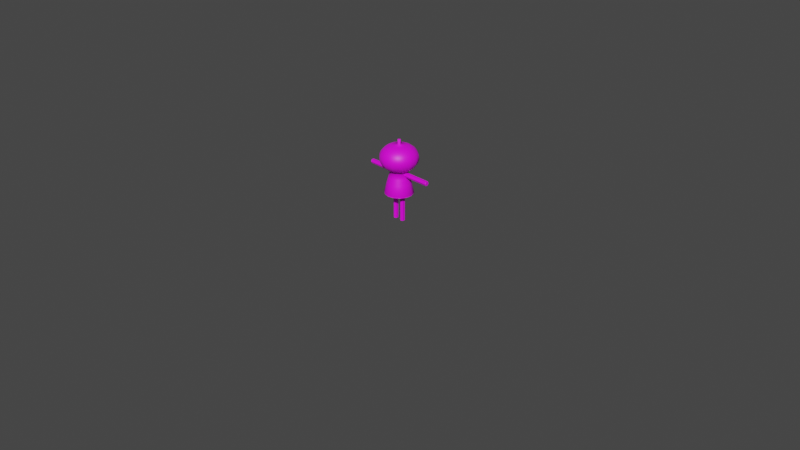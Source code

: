 # Source: pumpkin.blend  (saved by Blender 3.0.42; exported with 4.5.12 LTS)
import bpy
from mathutils import Matrix  # noqa: F401  (used for matrix-valued properties, if any)

bpy.ops.wm.read_factory_settings(use_empty=True)
scene = bpy.context.scene
scene.name = 'Scene'

# ---- collections
col_collection = bpy.data.collections.new('Collection'); scene.collection.children.link(col_collection)

# ---- images (referenced by path relative to the original .blend; pixels are not part of the script)
import os
ASSET_DIR = os.environ.get("B2B_ASSET_DIR", "")  # directory of the original .blend (textures are referenced by path, not embedded)
HERE = os.path.dirname(os.path.abspath(__file__))  # packed textures are extracted next to this script under _unpacked/

def load_image(name, relpath, width, height, colorspace="sRGB"):
    """Load a texture the original file referenced (path relative to the .blend, or extracted next to this script)."""
    p = next((c for c in (os.path.join(HERE, relpath), os.path.join(ASSET_DIR, relpath)) if relpath and os.path.exists(c)), "")
    if p:
        img = bpy.data.images.load(p, check_existing=True)
        img.name = name
    else:  # same state as the original file: an image datablock whose file is absent (Cycles renders it pink)
        img = bpy.data.images.new(name, width, height)
        img.source = "FILE"
        img.filepath = "//" + (relpath or name)
    img.colorspace_settings.name = colorspace
    return img
img_tex_cabocha = load_image('tex_cabocha', 'tex_cabocha.png', 1024, 1024, 'sRGB')

# ---- materials (node trees are filled in below, after node groups)
mat_mat_cabocha = bpy.data.materials.new('mat_cabocha')
mat_mat_cabocha.use_transparent_shadow = False

# ---- material node trees
mat_mat_cabocha.use_nodes = True; mat_mat_cabocha.node_tree.nodes.clear()
_N = mat_mat_cabocha.node_tree.nodes; _L = mat_mat_cabocha.node_tree.links
n0 = _N.new('ShaderNodeBsdfPrincipled'); n0.name = 'Principled BSDF'; n0.location = (10, 300)
n0.distribution = 'GGX'
n0.subsurface_method = 'RANDOM_WALK_SKIN'
n0.inputs[3].default_value = 1.45
n0.inputs[27].default_value = (0.0, 0.0, 0.0, 1.0)
n0.inputs[28].default_value = 1.0
n1 = _N.new('ShaderNodeOutputMaterial'); n1.name = 'Material Output'; n1.location = (300, 300)
n2 = _N.new('ShaderNodeTexImage'); n2.name = '画像テクスチャ'; n2.location = (-280, 275)
n2.image = img_tex_cabocha
_L.new(n0.outputs[0], n1.inputs[0])
_L.new(n2.outputs[0], n0.inputs[0])
n1.is_active_output = True

# ---- world
world_world = bpy.data.worlds.new('World'); scene.world = world_world
world_world.use_nodes = True; world_world.node_tree.nodes.clear()
_N = world_world.node_tree.nodes; _L = world_world.node_tree.links
n0 = _N.new('ShaderNodeOutputWorld'); n0.name = 'World Output'; n0.location = (300, 300)
n1 = _N.new('ShaderNodeBackground'); n1.name = 'Background'; n1.location = (10, 300)
n1.inputs[0].default_value = (0.05088, 0.05088, 0.05088, 1.0)
_L.new(n1.outputs[0], n0.inputs[0])
n0.is_active_output = True
world_world.color = (0.05088, 0.05088, 0.05088)
world_world.use_sun_shadow = False
world_world.sun_shadow_jitter_overblur = 0.0

# ---- cameras
cam_camera = bpy.data.cameras.new('Camera')
cam_camera.clip_end = 100.0
cam_camera.ortho_scale = 7.314

# ---- meshes
me_x = bpy.data.meshes.new('球')
me_x.from_pydata([(3.449e-09, 0.03133, 0.2755), (0.0, 0.1736, 0.2551), (0.0, 0.2494, 0.2214), (0.0, 0.3127, 0.176), (0.0, 0.39, 0.05838), (0.0, 0.4, -0.007735), (0.0, 0.39, -0.07403), (0.0, 0.3604, -0.1368), (1.315e-11, 0.3128, -0.1926), (9.204e-12, 0.1761, -0.2704), (-1.539e-11, 0.09029, -0.2913), (0.01359, 0.02823, 0.2755), (0.0753, 0.1564, 0.2551), (0.1082, 0.2247, 0.2214), (0.1357, 0.2818, 0.176), (0.1564, 0.3247, 0.1207), (0.1692, 0.3514, 0.05838), (0.1736, 0.3604, -0.007735), (0.1692, 0.3514, -0.07403), (0.1564, 0.3247, -0.1368), (0.1357, 0.2819, -0.1926), (0.1092, 0.2267, -0.2371), (0.07642, 0.1587, -0.2704), (0.03918, 0.08135, -0.2913), (0.0245, 0.01953, 0.2755), (0.1357, 0.1082, 0.2551), (0.195, 0.1555, 0.2214), (0.2445, 0.195, 0.176), (0.2818, 0.2247, 0.1207), (0.3049, 0.2431, 0.05838), (0.3127, 0.2494, -0.007735), (0.3049, 0.2431, -0.07403), (0.2818, 0.2247, -0.1368), (0.2446, 0.1951, -0.1926), (0.1967, 0.1569, -0.2371), (0.1377, 0.1098, -0.2704), (0.07059, 0.0563, -0.2913), (0.03054, 0.006972, 0.2755), (0.1692, 0.03862, 0.2551), (0.2431, 0.0555, 0.2214), (0.3049, 0.06959, 0.176), (0.3514, 0.08019, 0.1207), (0.3802, 0.08678, 0.05838), (0.39, 0.08901, -0.007735), (0.3802, 0.08678, -0.07403), (0.3514, 0.08019, -0.1368), (0.305, 0.06962, -0.1926), (0.2453, 0.05598, -0.2371), (0.1717, 0.03919, -0.2704), (0.08803, 0.02009, -0.2913), (0.03054, -0.006972, 0.2755), (0.1692, -0.03862, 0.2551), (0.2431, -0.0555, 0.2214), (0.3049, -0.06959, 0.176), (0.3514, -0.08019, 0.1207), (0.3802, -0.08678, 0.05838), (0.39, -0.08901, -0.007735), (0.3802, -0.08678, -0.07403), (0.3514, -0.08019, -0.1368), (0.305, -0.06962, -0.1926), (0.2453, -0.05598, -0.2371), (0.1717, -0.03919, -0.2704), (0.08803, -0.02009, -0.2913), (0.0245, -0.01953, 0.2755), (0.1357, -0.1082, 0.2551), (0.195, -0.1555, 0.2214), (0.2445, -0.195, 0.176), (0.2818, -0.2247, 0.1207), (0.3049, -0.2431, 0.05838), (0.3127, -0.2494, -0.007735), (0.3049, -0.2431, -0.07403), (0.2818, -0.2247, -0.1368), (0.2446, -0.1951, -0.1926), (0.1967, -0.1569, -0.2371), (0.1377, -0.1098, -0.2704), (0.07059, -0.0563, -0.2913), (0.01359, -0.02823, 0.2755), (0.0753, -0.1564, 0.2551), (0.1082, -0.2247, 0.2214), (0.1357, -0.2818, 0.176), (0.1564, -0.3247, 0.1207), (0.1692, -0.3514, 0.05838), (0.1736, -0.3604, -0.007735), (0.1692, -0.3514, -0.07403), (0.1564, -0.3247, -0.1368), (0.1357, -0.2819, -0.1926), (0.1092, -0.2267, -0.2371), (0.07642, -0.1587, -0.2704), (0.03918, -0.08135, -0.2913), (3.544e-09, -0.03133, 0.2755), (-2.208e-08, -0.1736, 0.2551), (-2.953e-08, -0.2494, 0.2214), (-1.463e-08, -0.3127, 0.176), (-4.443e-08, -0.3604, 0.1207), (-2.953e-08, -0.39, 0.05838), (-1.04e-07, -0.4, -0.007735), (-2.953e-08, -0.39, -0.07403), (-4.443e-08, -0.3604, -0.1368), (-1.462e-08, -0.3128, -0.1926), (-2.226e-08, -0.2516, -0.2371), (-3.752e-08, -0.1761, -0.2704), (0.2299, 0.1834, -0.7725), (-0.01359, -0.02823, 0.2755), (-0.0753, -0.1564, 0.2551), (-0.1082, -0.2247, 0.2214), (-0.1357, -0.2818, 0.176), (-0.1564, -0.3247, 0.1207), (-0.1692, -0.3514, 0.05838), (-0.1736, -0.3604, -0.007735), (-0.1692, -0.3514, -0.07403), (-0.1564, -0.3247, -0.1368), (-0.1357, -0.2819, -0.1926), (-0.1092, -0.2267, -0.2371), (-0.07642, -0.1587, -0.2704), (8.016e-10, 0.2941, -0.7725), (-0.0245, -0.01953, 0.2755), (-0.1357, -0.1082, 0.2551), (-0.195, -0.1555, 0.2214), (-0.2445, -0.195, 0.176), (-0.2818, -0.2247, 0.1207), (-0.3049, -0.2431, 0.05838), (-0.3127, -0.2494, -0.007735), (-0.3049, -0.2431, -0.07403), (-0.2818, -0.2247, -0.1368), (-0.2446, -0.1951, -0.1926), (-0.1967, -0.1569, -0.2371), (-0.1377, -0.1098, -0.2704), (-0.07059, -0.0563, -0.2913), (3.449e-09, 0.03133, 0.3755), (-0.03054, -0.006972, 0.2755), (-0.1692, -0.03862, 0.2551), (-0.2431, -0.0555, 0.2214), (-0.3049, -0.06959, 0.176), (-0.3514, -0.08019, 0.1207), (-0.3802, -0.08678, 0.05838), (-0.39, -0.08901, -0.007735), (-0.3802, -0.08678, -0.07403), (-0.3514, -0.08019, -0.1368), (-0.305, -0.06962, -0.1926), (-0.2453, -0.05598, -0.2371), (-0.1717, -0.03919, -0.2704), (-0.08803, -0.02009, -0.2913), (-0.03054, 0.006972, 0.2755), (-0.1692, 0.03862, 0.2551), (-0.2431, 0.0555, 0.2214), (-0.3049, 0.06959, 0.176), (-0.3514, 0.08019, 0.1207), (-0.3802, 0.08678, 0.05838), (-0.39, 0.08901, -0.007735), (-0.3802, 0.08678, -0.07403), (-0.3514, 0.08019, -0.1368), (-0.305, 0.06962, -0.1926), (-0.2453, 0.05598, -0.2371), (-0.1717, 0.03919, -0.2704), (-0.08803, 0.02009, -0.2913), (-0.0245, 0.01953, 0.2755), (-0.1357, 0.1082, 0.2551), (-0.195, 0.1555, 0.2214), (-0.2445, 0.195, 0.176), (-0.2818, 0.2247, 0.1207), (-0.3049, 0.2431, 0.05838), (-0.3127, 0.2494, -0.007735), (-0.3049, 0.2431, -0.07403), (-0.2818, 0.2247, -0.1368), (-0.2446, 0.1951, -0.1926), (-0.1967, 0.1569, -0.2371), (-0.1377, 0.1098, -0.2704), (-0.07059, 0.0563, -0.2913), (-0.01359, 0.02823, 0.2755), (-0.0753, 0.1564, 0.2551), (-0.1082, 0.2247, 0.2214), (-0.1357, 0.2818, 0.176), (-0.1564, 0.3247, 0.1207), (-0.1692, 0.3514, 0.05838), (-0.1736, 0.3604, -0.007735), (-0.1692, 0.3514, -0.07403), (-0.1564, 0.3247, -0.1368), (-0.1357, 0.2819, -0.1926), (-0.1092, 0.2267, -0.2371), (-0.07642, 0.1587, -0.2704), (-0.03918, 0.08135, -0.2913), (1.046e-07, 0.3604, 0.1207), (8.296e-08, 0.2516, -0.2371), (-1.539e-11, 0.09029, -0.2913), (0.03918, 0.08135, -0.2913), (0.07059, 0.0563, -0.2913), (0.08803, 0.02009, -0.2913), (0.08803, -0.02009, -0.2913), (0.07059, -0.0563, -0.2913), (0.2867, 0.06544, -0.7725), (0.2867, -0.06544, -0.7725), (0.1276, 0.265, -0.7725), (-0.07059, -0.0563, -0.2913), (-0.08803, -0.02009, -0.2913), (-0.08803, 0.02009, -0.2913), (-0.07059, 0.0563, -0.2913), (-0.03918, 0.08135, -0.2913), (0.2299, -0.1834, -0.7725), (0.1276, -0.265, -0.7725), (-6.187e-08, -0.2941, -0.7725), (-0.1276, -0.265, -0.7725), (-0.2299, -0.1834, -0.7725), (-0.2867, -0.06544, -0.7725), (-0.2867, 0.06544, -0.7725), (-0.2299, 0.1834, -0.7725), (-0.1276, 0.265, -0.7725), (0.2299, 0.1834, -0.7725), (8.016e-10, 0.2941, -0.7725), (0.2867, 0.06544, -0.7725), (0.2867, -0.06544, -0.7725), (0.1276, 0.265, -0.7725), (0.2299, -0.1834, -0.7725), (0.1276, -0.265, -0.7725), (-6.187e-08, -0.2941, -0.7725), (-0.1276, -0.265, -0.7725), (-0.2299, -0.1834, -0.7725), (-0.2867, -0.06544, -0.7725), (-0.2867, 0.06544, -0.7725), (-0.2299, 0.1834, -0.7725), (-0.1276, 0.265, -0.7725), (-3.193e-09, -2.661e-08, -0.7725), (0.2108, -0.04812, -0.4133), (0.2445, -0.05582, -0.54), (0.296, -0.06756, -0.7546), (-0.1691, 0.1348, -0.4133), (-0.1961, 0.1564, -0.54), (-0.2374, 0.1893, -0.7546), (-4.574e-08, -0.2162, -0.4133), (-5.296e-08, -0.2508, -0.54), (-6.389e-08, -0.3036, -0.7546), (-0.2108, 0.04812, -0.4133), (-0.2445, 0.05582, -0.54), (-0.296, 0.06756, -0.7546), (-0.1317, 0.2735, -0.7546), (-0.1088, 0.226, -0.54), (-0.09382, 0.1948, -0.4133), (8.087e-10, 0.3036, -0.7546), (4.901e-10, 0.2508, -0.54), (3.373e-10, 0.2162, -0.4133), (0.09382, 0.1948, -0.4133), (0.1088, 0.226, -0.54), (0.1317, 0.2735, -0.7546), (-0.2108, -0.04812, -0.4133), (-0.2445, -0.05582, -0.54), (-0.296, -0.06756, -0.7546), (0.2374, -0.1893, -0.7546), (0.1961, -0.1564, -0.54), (0.1691, -0.1348, -0.4133), (0.09382, -0.1948, -0.4133), (0.1088, -0.226, -0.54), (0.1317, -0.2735, -0.7546), (0.2374, 0.1893, -0.7546), (0.1961, 0.1564, -0.54), (0.1691, 0.1348, -0.4133), (-0.1317, -0.2735, -0.7546), (-0.1088, -0.226, -0.54), (-0.09382, -0.1948, -0.4133), (-0.1691, -0.1348, -0.4133), (-0.1961, -0.1564, -0.54), (-0.2374, -0.1893, -0.7546), (0.2108, 0.04812, -0.4133), (0.2445, 0.05582, -0.54), (0.296, 0.06756, -0.7546), (0.01359, 0.02823, 0.3755), (0.0245, 0.01953, 0.3755), (0.03054, 0.006972, 0.3755), (0.03054, -0.006972, 0.3755), (0.0245, -0.01953, 0.3755), (0.01359, -0.02823, 0.3755), (3.544e-09, -0.03133, 0.3755), (-0.01359, -0.02823, 0.3755), (-0.0245, -0.01953, 0.3755), (-0.03054, -0.006972, 0.3755), (-0.03054, 0.006972, 0.3755), (-0.0245, 0.01953, 0.3755), (-0.01359, 0.02823, 0.3755), (4.856e-09, -3.067e-08, 0.3755), (0.09496, 0.04231, -1.357), (0.09496, 0.05, -0.7065), (0.1316, 0.02115, -1.357), (0.1383, 0.025, -0.7065), (0.1316, -0.02115, -1.357), (0.1383, -0.025, -0.7065), (0.09496, -0.04231, -1.357), (0.09496, -0.05, -0.7065), (0.05832, -0.02115, -1.357), (0.05165, -0.025, -0.7065), (0.05832, 0.02115, -1.357), (0.05165, 0.025, -0.7065), (0.09496, 0.04916, -1.2), (0.09496, 0.05, -0.9849), (0.09496, 0.05, -0.9601), (0.1383, 0.025, -0.9601), (0.1383, 0.025, -0.9849), (0.1375, 0.02458, -1.35), (0.1383, -0.025, -0.9601), (0.1383, -0.025, -0.9849), (0.1375, -0.02458, -1.35), (0.09496, -0.05, -0.9601), (0.09496, -0.05, -0.9849), (0.09496, -0.04916, -1.35), (0.05165, -0.025, -0.9601), (0.05165, -0.025, -0.9849), (0.05238, -0.02458, -1.35), (0.05165, 0.025, -0.9601), (0.05165, 0.025, -0.9849), (0.05238, 0.02458, -1.35), (0.786, 0.04231, -0.3271), (0.136, 0.05, -0.3271), (0.786, 0.02115, -0.2905), (0.136, 0.025, -0.2838), (0.786, -0.02115, -0.2905), (0.136, -0.025, -0.2838), (0.786, -0.04231, -0.3271), (0.136, -0.05, -0.3271), (0.786, -0.02115, -0.3638), (0.136, -0.025, -0.3704), (0.786, 0.02115, -0.3638), (0.136, 0.025, -0.3704), (0.6299, 0.04916, -0.3271), (0.4143, 0.05, -0.3271), (0.3895, 0.05, -0.3271), (0.3895, 0.025, -0.2838), (0.4143, 0.025, -0.2838), (0.7799, 0.02458, -0.2845), (0.3895, -0.025, -0.2838), (0.4143, -0.025, -0.2838), (0.7799, -0.02458, -0.2845), (0.3895, -0.05, -0.3271), (0.4143, -0.05, -0.3271), (0.7799, -0.04916, -0.3271), (0.3895, -0.025, -0.3704), (0.4143, -0.025, -0.3704), (0.7799, -0.02458, -0.3697), (0.3895, 0.025, -0.3704), (0.4143, 0.025, -0.3704), (0.7799, 0.02458, -0.3697), (-0.09496, 0.04231, -1.357), (-0.09496, 0.05, -0.7065), (-0.1316, 0.02115, -1.357), (-0.1383, 0.025, -0.7065), (-0.1316, -0.02115, -1.357), (-0.1383, -0.025, -0.7065), (-0.09496, -0.04231, -1.357), (-0.09496, -0.05, -0.7065), (-0.05832, -0.02115, -1.357), (-0.05165, -0.025, -0.7065), (-0.05832, 0.02115, -1.357), (-0.05165, 0.025, -0.7065), (-0.09496, 0.04916, -1.2), (-0.09496, 0.05, -0.9849), (-0.09496, 0.05, -0.9601), (-0.1383, 0.025, -0.9601), (-0.1383, 0.025, -0.9849), (-0.1375, 0.02458, -1.35), (-0.1383, -0.025, -0.9601), (-0.1383, -0.025, -0.9849), (-0.1375, -0.02458, -1.35), (-0.09496, -0.05, -0.9601), (-0.09496, -0.05, -0.9849), (-0.09496, -0.04916, -1.35), (-0.05165, -0.025, -0.9601), (-0.05165, -0.025, -0.9849), (-0.05238, -0.02458, -1.35), (-0.05165, 0.025, -0.9601), (-0.05165, 0.025, -0.9849), (-0.05238, 0.02458, -1.35), (-0.786, 0.04231, -0.3271), (-0.136, 0.05, -0.3271), (-0.786, 0.02115, -0.2905), (-0.136, 0.025, -0.2838), (-0.786, -0.02115, -0.2905), (-0.136, -0.025, -0.2838), (-0.786, -0.04231, -0.3271), (-0.136, -0.05, -0.3271), (-0.786, -0.02115, -0.3638), (-0.136, -0.025, -0.3704), (-0.786, 0.02115, -0.3638), (-0.136, 0.025, -0.3704), (-0.6299, 0.04916, -0.3271), (-0.4143, 0.05, -0.3271), (-0.3895, 0.05, -0.3271), (-0.3895, 0.025, -0.2838), (-0.4143, 0.025, -0.2838), (-0.7799, 0.02458, -0.2845), (-0.3895, -0.025, -0.2838), (-0.4143, -0.025, -0.2838), (-0.7799, -0.02458, -0.2845), (-0.3895, -0.05, -0.3271), (-0.4143, -0.05, -0.3271), (-0.7799, -0.04916, -0.3271), (-0.3895, -0.025, -0.3704), (-0.4143, -0.025, -0.3704), (-0.7799, -0.02458, -0.3697), (-0.3895, 0.025, -0.3704), (-0.4143, 0.025, -0.3704), (-0.7799, 0.02458, -0.3697)], [(9, 10), (22, 23), (35, 36), (48, 49), (61, 62), (74, 75), (87, 88), (126, 127), (140, 141), (153, 154), (166, 167), (179, 180), (180, 196), (195, 167), (188, 75), (36, 185), (184, 23), (141, 193), (192, 127), (183, 10), (154, 194), (187, 62), (49, 186)], [(9, 182, 21, 22), (181, 3, 14, 15), (262, 223, 190, 189), (4, 181, 15, 16), (5, 4, 16, 17), (6, 5, 17, 18), (76, 63, 267, 268), (7, 6, 18, 19), (1, 0, 11, 12), (8, 7, 19, 20), (2, 1, 12, 13), (182, 8, 20, 21), (3, 2, 13, 14), (232, 226, 204, 203), (16, 15, 28, 29), (17, 16, 29, 30), (18, 17, 30, 31), (11, 0, 128, 263), (19, 18, 31, 32), (12, 11, 24, 25), (20, 19, 32, 33), (13, 12, 25, 26), (21, 20, 33, 34), (14, 13, 26, 27), (22, 21, 34, 35), (15, 14, 27, 28), (29, 28, 41, 42), (223, 245, 197, 190), (30, 29, 42, 43), (31, 30, 43, 44), (102, 89, 269, 270), (32, 31, 44, 45), (25, 24, 37, 38), (33, 32, 45, 46), (26, 25, 38, 39), (34, 33, 46, 47), (27, 26, 39, 40), (35, 34, 47, 48), (28, 27, 40, 41), (241, 251, 101, 191), (43, 42, 55, 56), (44, 43, 56, 57), (129, 115, 271, 272), (45, 44, 57, 58), (38, 37, 50, 51), (46, 45, 58, 59), (39, 38, 51, 52), (47, 46, 59, 60), (40, 39, 52, 53), (48, 47, 60, 61), (41, 40, 53, 54), (244, 232, 203, 202), (42, 41, 54, 55), (57, 56, 69, 70), (63, 50, 266, 267), (58, 57, 70, 71), (51, 50, 63, 64), (59, 58, 71, 72), (52, 51, 64, 65), (60, 59, 72, 73), (53, 52, 65, 66), (61, 60, 73, 74), (54, 53, 66, 67), (251, 262, 189, 101), (55, 54, 67, 68), (56, 55, 68, 69), (70, 69, 82, 83), (168, 155, 274, 275), (71, 70, 83, 84), (64, 63, 76, 77), (72, 71, 84, 85), (65, 64, 77, 78), (73, 72, 85, 86), (66, 65, 78, 79), (74, 73, 86, 87), (67, 66, 79, 80), (250, 229, 199, 198), (68, 67, 80, 81), (69, 68, 81, 82), (50, 37, 265, 266), (84, 83, 96, 97), (77, 76, 89, 90), (85, 84, 97, 98), (78, 77, 90, 91), (86, 85, 98, 99), (79, 78, 91, 92), (87, 86, 99, 100), (80, 79, 92, 93), (81, 80, 93, 94), (82, 81, 94, 95), (83, 82, 95, 96), (97, 96, 109, 110), (90, 89, 102, 103), (98, 97, 110, 111), (91, 90, 103, 104), (99, 98, 111, 112), (92, 91, 104, 105), (100, 99, 112, 113), (93, 92, 105, 106), (94, 93, 106, 107), (95, 94, 107, 108), (96, 95, 108, 109), (115, 102, 270, 271), (111, 110, 123, 124), (104, 103, 116, 117), (112, 111, 124, 125), (105, 104, 117, 118), (113, 112, 125, 126), (106, 105, 118, 119), (107, 106, 119, 120), (226, 233, 205, 204), (108, 107, 120, 121), (109, 108, 121, 122), (155, 142, 273, 274), (110, 109, 122, 123), (103, 102, 115, 116), (117, 116, 130, 131), (125, 124, 138, 139), (118, 117, 131, 132), (126, 125, 139, 140), (119, 118, 132, 133), (233, 236, 114, 205), (120, 119, 133, 134), (121, 120, 134, 135), (122, 121, 135, 136), (142, 129, 272, 273), (123, 122, 136, 137), (116, 115, 129, 130), (124, 123, 137, 138), (139, 138, 151, 152), (132, 131, 144, 145), (140, 139, 152, 153), (133, 132, 145, 146), (236, 241, 191, 114), (134, 133, 146, 147), (229, 254, 200, 199), (135, 134, 147, 148), (136, 135, 148, 149), (89, 76, 268, 269), (137, 136, 149, 150), (130, 129, 142, 143), (138, 137, 150, 151), (131, 130, 143, 144), (145, 144, 157, 158), (153, 152, 165, 166), (146, 145, 158, 159), (259, 244, 202, 201), (147, 146, 159, 160), (148, 147, 160, 161), (149, 148, 161, 162), (37, 24, 264, 265), (150, 149, 162, 163), (143, 142, 155, 156), (151, 150, 163, 164), (144, 143, 156, 157), (152, 151, 164, 165), (166, 165, 178, 179), (159, 158, 171, 172), (245, 250, 198, 197), (160, 159, 172, 173), (161, 160, 173, 174), (162, 161, 174, 175), (0, 168, 275, 128), (163, 162, 175, 176), (156, 155, 168, 169), (164, 163, 176, 177), (157, 156, 169, 170), (165, 164, 177, 178), (158, 157, 170, 171), (254, 259, 201, 200), (173, 172, 181, 4), (174, 173, 4, 5), (175, 174, 5, 6), (24, 11, 263, 264), (176, 175, 6, 7), (169, 168, 0, 1), (177, 176, 7, 8), (170, 169, 1, 2), (178, 177, 8, 182), (171, 170, 2, 3), (179, 178, 182, 9), (172, 171, 3, 181), (101, 189, 208, 206), (198, 199, 213, 212), (200, 201, 215, 214), (205, 114, 207, 219), (199, 200, 214, 213), (191, 101, 206, 210), (204, 205, 219, 218), (197, 198, 212, 211), (201, 202, 216, 215), (190, 197, 211, 209), (202, 203, 217, 216), (203, 204, 218, 217), (189, 190, 209, 208), (114, 191, 210, 207), (206, 208, 220), (215, 216, 220), (210, 206, 220), (214, 215, 220), (219, 207, 220), (213, 214, 220), (218, 219, 220), (212, 213, 220), (217, 218, 220), (211, 212, 220), (207, 210, 220), (209, 211, 220), (208, 209, 220), (216, 217, 220), (113, 126, 257, 256), (256, 257, 258, 255), (255, 258, 259, 254), (74, 87, 248, 247), (247, 248, 249, 246), (246, 249, 250, 245), (126, 140, 242, 257), (257, 242, 243, 258), (258, 243, 244, 259), (100, 113, 256, 227), (227, 256, 255, 228), (228, 255, 254, 229), (9, 22, 239, 238), (238, 239, 240, 237), (237, 240, 241, 236), (179, 9, 238, 235), (235, 238, 237, 234), (234, 237, 236, 233), (166, 179, 235, 224), (224, 235, 234, 225), (225, 234, 233, 226), (87, 100, 227, 248), (248, 227, 228, 249), (249, 228, 229, 250), (35, 48, 260, 253), (253, 260, 261, 252), (252, 261, 262, 251), (140, 153, 230, 242), (242, 230, 231, 243), (243, 231, 232, 244), (22, 35, 253, 239), (239, 253, 252, 240), (240, 252, 251, 241), (61, 74, 247, 221), (221, 247, 246, 222), (222, 246, 245, 223), (153, 166, 224, 230), (230, 224, 225, 231), (231, 225, 226, 232), (48, 61, 221, 260), (260, 221, 222, 261), (261, 222, 223, 262), (267, 266, 276), (263, 128, 276), (274, 273, 276), (266, 265, 276), (271, 270, 276), (275, 274, 276), (128, 275, 276), (270, 269, 276), (265, 264, 276), (273, 272, 276), (269, 268, 276), (264, 263, 276), (268, 267, 276), (272, 271, 276), (291, 278, 280, 292), (292, 280, 282, 295), (295, 282, 284, 298), (298, 284, 286, 301), (280, 278, 288, 286, 284, 282), (301, 286, 288, 304), (304, 288, 278, 291), (277, 279, 281, 283, 285, 287), (287, 306, 289, 277), (306, 305, 290, 289), (305, 304, 291, 290), (285, 303, 306, 287), (303, 302, 305, 306), (302, 301, 304, 305), (283, 300, 303, 285), (300, 299, 302, 303), (299, 298, 301, 302), (281, 297, 300, 283), (297, 296, 299, 300), (296, 295, 298, 299), (279, 294, 297, 281), (294, 293, 296, 297), (293, 292, 295, 296), (277, 289, 294, 279), (289, 290, 293, 294), (290, 291, 292, 293), (321, 308, 310, 322), (322, 310, 312, 325), (325, 312, 314, 328), (328, 314, 316, 331), (310, 308, 318, 316, 314, 312), (331, 316, 318, 334), (334, 318, 308, 321), (307, 309, 311, 313, 315, 317), (317, 336, 319, 307), (336, 335, 320, 319), (335, 334, 321, 320), (315, 333, 336, 317), (333, 332, 335, 336), (332, 331, 334, 335), (313, 330, 333, 315), (330, 329, 332, 333), (329, 328, 331, 332), (311, 327, 330, 313), (327, 326, 329, 330), (326, 325, 328, 329), (309, 324, 327, 311), (324, 323, 326, 327), (323, 322, 325, 326), (307, 319, 324, 309), (319, 320, 323, 324), (320, 321, 322, 323), (351, 352, 340, 338), (352, 355, 342, 340), (355, 358, 344, 342), (358, 361, 346, 344), (340, 342, 344, 346, 348, 338), (361, 364, 348, 346), (364, 351, 338, 348), (337, 347, 345, 343, 341, 339), (347, 337, 349, 366), (366, 349, 350, 365), (365, 350, 351, 364), (345, 347, 366, 363), (363, 366, 365, 362), (362, 365, 364, 361), (343, 345, 363, 360), (360, 363, 362, 359), (359, 362, 361, 358), (341, 343, 360, 357), (357, 360, 359, 356), (356, 359, 358, 355), (339, 341, 357, 354), (354, 357, 356, 353), (353, 356, 355, 352), (337, 339, 354, 349), (349, 354, 353, 350), (350, 353, 352, 351), (381, 382, 370, 368), (382, 385, 372, 370), (385, 388, 374, 372), (388, 391, 376, 374), (370, 372, 374, 376, 378, 368), (391, 394, 378, 376), (394, 381, 368, 378), (367, 377, 375, 373, 371, 369), (377, 367, 379, 396), (396, 379, 380, 395), (395, 380, 381, 394), (375, 377, 396, 393), (393, 396, 395, 392), (392, 395, 394, 391), (373, 375, 393, 390), (390, 393, 392, 389), (389, 392, 391, 388), (371, 373, 390, 387), (387, 390, 389, 386), (386, 389, 388, 385), (369, 371, 387, 384), (384, 387, 386, 383), (383, 386, 385, 382), (367, 369, 384, 379), (379, 384, 383, 380), (380, 383, 382, 381)])
me_x.polygons.foreach_set('use_smooth', [1, 1, 1, 1, 1, 1, 1, 1, 1, 1, 1, 1, 1, 1, 1, 1, 1, 1, 1, 1, 1, 1, 1, 1, 1, 1, 1, 1, 1, 1, 1, 1, 1, 1, 1, 1, 1, 1, 1, 1, 1, 1, 1, 1, 1, 1, 1, 1, 1, 1, 1, 1, 1, 1, 1, 1, 1, 1, 1, 1, 1, 1, 1, 1, 1, 1, 1, 1, 1, 1, 1, 1, 1, 1, 1, 1, 1, 1, 1, 1, 1, 1, 1, 1, 1, 1, 1, 1, 1, 1, 1, 1, 1, 1, 1, 1, 1, 1, 1, 1, 1, 1, 1, 1, 1, 1, 1, 1, 1, 1, 1, 1, 1, 1, 1, 1, 1, 1, 1, 1, 1, 1, 1, 1, 1, 1, 1, 1, 1, 1, 1, 1, 1, 1, 1, 1, 1, 1, 1, 1, 1, 1, 1, 1, 1, 1, 1, 1, 1, 1, 1, 1, 1, 1, 1, 1, 1, 1, 1, 1, 1, 1, 1, 1, 1, 1, 1, 1, 1, 1, 1, 1, 1, 1, 1, 1, 1, 1, 1, 1, 1, 1, 1, 1, 1, 1, 1, 1, 1, 1, 1, 1, 1, 1, 1, 1, 1, 1, 1, 1, 1, 1, 1, 1, 1, 1, 1, 1, 1, 1, 1, 1, 1, 1, 1, 1, 1, 1, 1, 1, 1, 1, 1, 1, 1, 1, 1, 1, 1, 1, 1, 1, 1, 1, 1, 1, 1, 1, 1, 1, 1, 1, 1, 1, 1, 1, 1, 1, 1, 1, 1, 1, 1, 1, 1, 1, 1, 1, 1, 1, 1, 1, 1, 1, 1, 1, 0, 0, 0, 0, 0, 0, 0, 0, 0, 0, 0, 0, 0, 0, 0, 0, 0, 0, 0, 0, 0, 0, 0, 0, 0, 0, 0, 0, 0, 0, 0, 0, 0, 0, 0, 0, 0, 0, 0, 0, 0, 0, 0, 0, 0, 0, 0, 0, 0, 0, 0, 0, 0, 0, 0, 0, 0, 0, 0, 0, 0, 0, 0, 0, 0, 0, 0, 0, 0, 0, 0, 0, 0, 0, 0, 0, 0, 0, 0, 0, 0, 0, 0, 0, 0, 0, 0, 0, 0, 0, 0, 0, 0, 0, 0, 0, 0, 0, 0, 0, 0, 0, 0, 0])
_uv = me_x.uv_layers.new(name='UVマップ')
_uv.uv.foreach_set('vector', [0.6778, 0.7093, 0.6778, 0.7347, 0.6314, 0.7347, 0.6314, 0.7093, 0.6778, 0.8647, 0.6778, 0.8872, 0.6314, 0.8872, 0.6314, 0.8647, 0.5476, 0.4469, 0.5014, 0.4469, 0.5014, 0.4383, 0.5476, 0.4383, 0.6778, 0.8434, 0.6778, 0.8647, 0.6314, 0.8647, 0.6314, 0.8434, 0.6778, 0.8228, 0.6778, 0.8434, 0.6314, 0.8434, 0.6314, 0.8228, 0.6778, 0.8021, 0.6778, 0.8228, 0.6314, 0.8228, 0.6314, 0.8021, 0.7874, 0.8937, 0.7874, 0.8879, 0.829, 0.8879, 0.829, 0.8937, 0.6778, 0.7807, 0.6778, 0.8021, 0.6314, 0.8021, 0.6314, 0.7807, 0.6778, 0.9369, 0.6778, 0.9812, 0.6314, 0.9812, 0.6314, 0.9369, 0.6778, 0.7581, 0.6778, 0.7807, 0.6314, 0.7807, 0.6314, 0.7581, 0.6778, 0.9113, 0.6778, 0.9369, 0.6314, 0.9369, 0.6314, 0.9113, 0.6778, 0.7347, 0.6778, 0.7581, 0.6314, 0.7581, 0.6314, 0.7347, 0.6778, 0.8872, 0.6778, 0.9113, 0.6314, 0.9113, 0.6314, 0.8872, 0.1777, 0.4469, 0.1315, 0.4469, 0.1315, 0.4383, 0.1777, 0.4383, 0.6314, 0.8434, 0.6314, 0.8647, 0.5849, 0.8647, 0.5849, 0.8434, 0.6314, 0.8228, 0.6314, 0.8434, 0.5849, 0.8434, 0.5849, 0.8228, 0.6314, 0.8021, 0.6314, 0.8228, 0.5849, 0.8228, 0.5849, 0.8021, 0.7874, 0.8647, 0.7874, 0.8589, 0.829, 0.8589, 0.829, 0.8647, 0.6314, 0.7807, 0.6314, 0.8021, 0.5849, 0.8021, 0.5849, 0.7807, 0.6314, 0.9369, 0.6314, 0.9812, 0.5849, 0.9812, 0.5849, 0.9369, 0.6314, 0.7581, 0.6314, 0.7807, 0.5849, 0.7807, 0.5849, 0.7581, 0.6314, 0.9113, 0.6314, 0.9369, 0.5849, 0.9369, 0.5849, 0.9113, 0.6314, 0.7347, 0.6314, 0.7581, 0.5849, 0.7581, 0.5849, 0.7347, 0.6314, 0.8872, 0.6314, 0.9113, 0.5849, 0.9113, 0.5849, 0.8872, 0.6314, 0.7093, 0.6314, 0.7347, 0.5849, 0.7347, 0.5849, 0.7093, 0.6314, 0.8647, 0.6314, 0.8872, 0.5849, 0.8872, 0.5849, 0.8647, 0.5849, 0.8434, 0.5849, 0.8647, 0.5385, 0.8647, 0.5385, 0.8434, 0.5014, 0.4469, 0.4551, 0.4469, 0.4551, 0.4383, 0.5014, 0.4383, 0.5849, 0.8228, 0.5849, 0.8434, 0.5385, 0.8434, 0.5385, 0.8228, 0.5849, 0.8021, 0.5849, 0.8228, 0.5385, 0.8228, 0.5385, 0.8021, 0.7874, 0.9053, 0.7874, 0.8995, 0.829, 0.8995, 0.829, 0.9053, 0.5849, 0.7807, 0.5849, 0.8021, 0.5385, 0.8021, 0.5385, 0.7807, 0.5849, 0.9369, 0.5849, 0.9812, 0.5385, 0.9812, 0.5385, 0.9369, 0.5849, 0.7581, 0.5849, 0.7807, 0.5385, 0.7807, 0.5385, 0.7581, 0.5849, 0.9113, 0.5849, 0.9369, 0.5385, 0.9369, 0.5385, 0.9113, 0.5849, 0.7347, 0.5849, 0.7581, 0.5385, 0.7581, 0.5385, 0.7347, 0.5849, 0.8872, 0.5849, 0.9113, 0.5385, 0.9113, 0.5385, 0.8872, 0.5849, 0.7093, 0.5849, 0.7347, 0.5385, 0.7347, 0.5385, 0.7093, 0.5849, 0.8647, 0.5849, 0.8872, 0.5385, 0.8872, 0.5385, 0.8647, 0.6401, 0.4469, 0.5939, 0.4469, 0.5939, 0.4383, 0.6401, 0.4383, 0.5385, 0.8228, 0.5385, 0.8434, 0.4921, 0.8434, 0.4921, 0.8228, 0.5385, 0.8021, 0.5385, 0.8228, 0.4921, 0.8228, 0.4921, 0.8021, 0.7874, 0.917, 0.7874, 0.9111, 0.829, 0.9111, 0.829, 0.917, 0.5385, 0.7807, 0.5385, 0.8021, 0.4921, 0.8021, 0.4921, 0.7807, 0.5385, 0.9369, 0.5385, 0.9812, 0.4921, 0.9812, 0.4921, 0.9369, 0.5385, 0.7581, 0.5385, 0.7807, 0.4921, 0.7807, 0.4921, 0.7581, 0.5385, 0.9113, 0.5385, 0.9369, 0.4921, 0.9369, 0.4921, 0.9113, 0.5385, 0.7347, 0.5385, 0.7581, 0.4921, 0.7581, 0.4921, 0.7347, 0.5385, 0.8872, 0.5385, 0.9113, 0.4921, 0.9113, 0.4921, 0.8872, 0.5385, 0.7093, 0.5385, 0.7347, 0.4921, 0.7347, 0.4921, 0.7093, 0.5385, 0.8647, 0.5385, 0.8872, 0.4921, 0.8872, 0.4921, 0.8647, 0.224, 0.4469, 0.1777, 0.4469, 0.1777, 0.4383, 0.224, 0.4383, 0.5385, 0.8434, 0.5385, 0.8647, 0.4921, 0.8647, 0.4921, 0.8434, 0.4921, 0.8021, 0.4921, 0.8228, 0.4457, 0.8228, 0.4457, 0.8021, 0.7874, 0.8879, 0.7874, 0.8821, 0.829, 0.8821, 0.829, 0.8879, 0.4921, 0.7807, 0.4921, 0.8021, 0.4457, 0.8021, 0.4457, 0.7807, 0.4921, 0.9369, 0.4921, 0.9812, 0.4457, 0.9812, 0.4457, 0.9369, 0.4921, 0.7581, 0.4921, 0.7807, 0.4457, 0.7807, 0.4457, 0.7581, 0.4921, 0.9113, 0.4921, 0.9369, 0.4457, 0.9369, 0.4457, 0.9113, 0.4921, 0.7347, 0.4921, 0.7581, 0.4457, 0.7581, 0.4457, 0.7347, 0.4921, 0.8872, 0.4921, 0.9113, 0.4457, 0.9113, 0.4457, 0.8872, 0.4921, 0.7093, 0.4921, 0.7347, 0.4457, 0.7347, 0.4457, 0.7093, 0.4921, 0.8647, 0.4921, 0.8872, 0.4457, 0.8872, 0.4457, 0.8647, 0.5939, 0.4469, 0.5476, 0.4469, 0.5476, 0.4383, 0.5939, 0.4383, 0.4921, 0.8434, 0.4921, 0.8647, 0.4457, 0.8647, 0.4457, 0.8434, 0.4921, 0.8228, 0.4921, 0.8434, 0.4457, 0.8434, 0.4457, 0.8228, 0.4457, 0.8021, 0.4457, 0.8228, 0.3992, 0.8228, 0.3992, 0.8021, 0.7874, 0.9344, 0.7874, 0.9286, 0.829, 0.9286, 0.829, 0.9344, 0.4457, 0.7807, 0.4457, 0.8021, 0.3992, 0.8021, 0.3992, 0.7807, 0.4457, 0.9369, 0.4457, 0.9812, 0.3992, 0.9812, 0.3992, 0.9369, 0.4457, 0.7581, 0.4457, 0.7807, 0.3992, 0.7807, 0.3992, 0.7581, 0.4457, 0.9113, 0.4457, 0.9369, 0.3992, 0.9369, 0.3992, 0.9113, 0.4457, 0.7347, 0.4457, 0.7581, 0.3992, 0.7581, 0.3992, 0.7347, 0.4457, 0.8872, 0.4457, 0.9113, 0.3992, 0.9113, 0.3992, 0.8872, 0.4457, 0.7093, 0.4457, 0.7347, 0.3992, 0.7347, 0.3992, 0.7093, 0.4457, 0.8647, 0.4457, 0.8872, 0.3992, 0.8872, 0.3992, 0.8647, 0.4089, 0.4469, 0.3627, 0.4469, 0.3627, 0.4383, 0.4089, 0.4383, 0.4457, 0.8434, 0.4457, 0.8647, 0.3992, 0.8647, 0.3992, 0.8434, 0.4457, 0.8228, 0.4457, 0.8434, 0.3992, 0.8434, 0.3992, 0.8228, 0.7874, 0.8821, 0.7874, 0.8763, 0.829, 0.8763, 0.829, 0.8821, 0.3992, 0.7807, 0.3992, 0.8021, 0.3528, 0.8021, 0.3528, 0.7807, 0.3992, 0.9369, 0.3992, 0.9812, 0.3528, 0.9812, 0.3528, 0.9369, 0.3992, 0.7581, 0.3992, 0.7807, 0.3528, 0.7807, 0.3528, 0.7581, 0.3992, 0.9113, 0.3992, 0.9369, 0.3528, 0.9369, 0.3528, 0.9113, 0.3992, 0.7347, 0.3992, 0.7581, 0.3528, 0.7581, 0.3528, 0.7347, 0.3992, 0.8872, 0.3992, 0.9113, 0.3528, 0.9113, 0.3528, 0.8872, 0.3992, 0.7093, 0.3992, 0.7347, 0.3528, 0.7347, 0.3528, 0.7093, 0.3992, 0.8647, 0.3992, 0.8872, 0.3528, 0.8872, 0.3528, 0.8647, 0.3992, 0.8434, 0.3992, 0.8647, 0.3528, 0.8647, 0.3528, 0.8434, 0.3992, 0.8228, 0.3992, 0.8434, 0.3528, 0.8434, 0.3528, 0.8228, 0.3992, 0.8021, 0.3992, 0.8228, 0.3528, 0.8228, 0.3528, 0.8021, 0.3528, 0.7807, 0.3528, 0.8021, 0.3064, 0.8021, 0.3064, 0.7807, 0.3528, 0.9369, 0.3528, 0.9812, 0.3064, 0.9812, 0.3064, 0.9369, 0.3528, 0.7581, 0.3528, 0.7807, 0.3064, 0.7807, 0.3064, 0.7581, 0.3528, 0.9113, 0.3528, 0.9369, 0.3064, 0.9369, 0.3064, 0.9113, 0.3528, 0.7347, 0.3528, 0.7581, 0.3064, 0.7581, 0.3064, 0.7347, 0.3528, 0.8872, 0.3528, 0.9113, 0.3064, 0.9113, 0.3064, 0.8872, 0.3528, 0.7093, 0.3528, 0.7347, 0.3064, 0.7347, 0.3064, 0.7093, 0.3528, 0.8647, 0.3528, 0.8872, 0.3064, 0.8872, 0.3064, 0.8647, 0.3528, 0.8434, 0.3528, 0.8647, 0.3064, 0.8647, 0.3064, 0.8434, 0.3528, 0.8228, 0.3528, 0.8434, 0.3064, 0.8434, 0.3064, 0.8228, 0.3528, 0.8021, 0.3528, 0.8228, 0.3064, 0.8228, 0.3064, 0.8021, 0.7874, 0.9111, 0.7874, 0.9053, 0.829, 0.9053, 0.829, 0.9111, 0.3064, 0.7581, 0.3064, 0.7807, 0.2599, 0.7807, 0.2599, 0.7581, 0.3064, 0.9113, 0.3064, 0.9369, 0.2599, 0.9369, 0.2599, 0.9113, 0.3064, 0.7347, 0.3064, 0.7581, 0.2599, 0.7581, 0.2599, 0.7347, 0.3064, 0.8872, 0.3064, 0.9113, 0.2599, 0.9113, 0.2599, 0.8872, 0.3064, 0.7093, 0.3064, 0.7347, 0.2599, 0.7347, 0.2599, 0.7093, 0.3064, 0.8647, 0.3064, 0.8872, 0.2599, 0.8872, 0.2599, 0.8647, 0.3064, 0.8434, 0.3064, 0.8647, 0.2599, 0.8647, 0.2599, 0.8434, 0.1315, 0.4469, 0.08524, 0.4469, 0.08524, 0.4383, 0.1315, 0.4383, 0.3064, 0.8228, 0.3064, 0.8434, 0.2599, 0.8434, 0.2599, 0.8228, 0.3064, 0.8021, 0.3064, 0.8228, 0.2599, 0.8228, 0.2599, 0.8021, 0.7874, 0.9286, 0.7874, 0.9228, 0.829, 0.9228, 0.829, 0.9286, 0.3064, 0.7807, 0.3064, 0.8021, 0.2599, 0.8021, 0.2599, 0.7807, 0.3064, 0.9369, 0.3064, 0.9812, 0.2599, 0.9812, 0.2599, 0.9369, 0.2599, 0.9113, 0.2599, 0.9369, 0.2135, 0.9369, 0.2135, 0.9113, 0.2599, 0.7347, 0.2599, 0.7581, 0.2135, 0.7581, 0.2135, 0.7347, 0.2599, 0.8872, 0.2599, 0.9113, 0.2135, 0.9113, 0.2135, 0.8872, 0.2599, 0.7093, 0.2599, 0.7347, 0.2135, 0.7347, 0.2135, 0.7093, 0.2599, 0.8647, 0.2599, 0.8872, 0.2135, 0.8872, 0.2135, 0.8647, 0.08524, 0.4469, 0.039, 0.4469, 0.039, 0.4383, 0.08524, 0.4383, 0.2599, 0.8434, 0.2599, 0.8647, 0.2135, 0.8647, 0.2135, 0.8434, 0.2599, 0.8228, 0.2599, 0.8434, 0.2135, 0.8434, 0.2135, 0.8228, 0.2599, 0.8021, 0.2599, 0.8228, 0.2135, 0.8228, 0.2135, 0.8021, 0.7874, 0.9228, 0.7874, 0.917, 0.829, 0.917, 0.829, 0.9228, 0.2599, 0.7807, 0.2599, 0.8021, 0.2135, 0.8021, 0.2135, 0.7807, 0.2599, 0.9369, 0.2599, 0.9812, 0.2135, 0.9812, 0.2135, 0.9369, 0.2599, 0.7581, 0.2599, 0.7807, 0.2135, 0.7807, 0.2135, 0.7581, 0.2135, 0.7347, 0.2135, 0.7581, 0.1671, 0.7581, 0.1671, 0.7347, 0.2135, 0.8872, 0.2135, 0.9113, 0.1671, 0.9113, 0.1671, 0.8872, 0.2135, 0.7093, 0.2135, 0.7347, 0.1671, 0.7347, 0.1671, 0.7093, 0.2135, 0.8647, 0.2135, 0.8872, 0.1671, 0.8872, 0.1671, 0.8647, 0.6863, 0.4469, 0.6401, 0.4469, 0.6401, 0.4383, 0.6863, 0.4383, 0.2135, 0.8434, 0.2135, 0.8647, 0.1671, 0.8647, 0.1671, 0.8434, 0.3627, 0.4469, 0.3164, 0.4469, 0.3164, 0.4383, 0.3627, 0.4383, 0.2135, 0.8228, 0.2135, 0.8434, 0.1671, 0.8434, 0.1671, 0.8228, 0.2135, 0.8021, 0.2135, 0.8228, 0.1671, 0.8228, 0.1671, 0.8021, 0.7874, 0.8995, 0.7874, 0.8937, 0.829, 0.8937, 0.829, 0.8995, 0.2135, 0.7807, 0.2135, 0.8021, 0.1671, 0.8021, 0.1671, 0.7807, 0.2135, 0.9369, 0.2135, 0.9812, 0.1671, 0.9812, 0.1671, 0.9369, 0.2135, 0.7581, 0.2135, 0.7807, 0.1671, 0.7807, 0.1671, 0.7581, 0.2135, 0.9113, 0.2135, 0.9369, 0.1671, 0.9369, 0.1671, 0.9113, 0.1671, 0.8872, 0.1671, 0.9113, 0.1207, 0.9113, 0.1207, 0.8872, 0.1671, 0.7093, 0.1671, 0.7347, 0.1207, 0.7347, 0.1207, 0.7093, 0.1671, 0.8647, 0.1671, 0.8872, 0.1207, 0.8872, 0.1207, 0.8647, 0.2702, 0.4469, 0.224, 0.4469, 0.224, 0.4383, 0.2702, 0.4383, 0.1671, 0.8434, 0.1671, 0.8647, 0.1207, 0.8647, 0.1207, 0.8434, 0.1671, 0.8228, 0.1671, 0.8434, 0.1207, 0.8434, 0.1207, 0.8228, 0.1671, 0.8021, 0.1671, 0.8228, 0.1207, 0.8228, 0.1207, 0.8021, 0.7874, 0.8763, 0.7874, 0.8705, 0.829, 0.8705, 0.829, 0.8763, 0.1671, 0.7807, 0.1671, 0.8021, 0.1207, 0.8021, 0.1207, 0.7807, 0.1671, 0.9369, 0.1671, 0.9812, 0.1207, 0.9812, 0.1207, 0.9369, 0.1671, 0.7581, 0.1671, 0.7807, 0.1207, 0.7807, 0.1207, 0.7581, 0.1671, 0.9113, 0.1671, 0.9369, 0.1207, 0.9369, 0.1207, 0.9113, 0.1671, 0.7347, 0.1671, 0.7581, 0.1207, 0.7581, 0.1207, 0.7347, 0.1207, 0.7093, 0.1207, 0.7347, 0.07424, 0.7347, 0.07424, 0.7093, 0.1207, 0.8647, 0.1207, 0.8872, 0.07424, 0.8872, 0.07424, 0.8647, 0.4551, 0.4469, 0.4089, 0.4469, 0.4089, 0.4383, 0.4551, 0.4383, 0.1207, 0.8434, 0.1207, 0.8647, 0.07424, 0.8647, 0.07424, 0.8434, 0.1207, 0.8228, 0.1207, 0.8434, 0.07424, 0.8434, 0.07424, 0.8228, 0.1207, 0.8021, 0.1207, 0.8228, 0.07424, 0.8228, 0.07424, 0.8021, 0.7874, 0.9402, 0.7874, 0.9344, 0.829, 0.9344, 0.829, 0.9402, 0.1207, 0.7807, 0.1207, 0.8021, 0.07424, 0.8021, 0.07424, 0.7807, 0.1207, 0.9369, 0.1207, 0.9812, 0.07424, 0.9812, 0.07424, 0.9369, 0.1207, 0.7581, 0.1207, 0.7807, 0.07424, 0.7807, 0.07424, 0.7581, 0.1207, 0.9113, 0.1207, 0.9369, 0.07424, 0.9369, 0.07424, 0.9113, 0.1207, 0.7347, 0.1207, 0.7581, 0.07424, 0.7581, 0.07424, 0.7347, 0.1207, 0.8872, 0.1207, 0.9113, 0.07424, 0.9113, 0.07424, 0.8872, 0.3164, 0.4469, 0.2702, 0.4469, 0.2702, 0.4383, 0.3164, 0.4383, 0.07424, 0.8434, 0.07424, 0.8647, 0.02781, 0.8647, 0.02781, 0.8434, 0.07424, 0.8228, 0.07424, 0.8434, 0.02781, 0.8434, 0.02781, 0.8228, 0.07424, 0.8021, 0.07424, 0.8228, 0.02781, 0.8228, 0.02781, 0.8021, 0.7874, 0.8705, 0.7874, 0.8647, 0.829, 0.8647, 0.829, 0.8705, 0.07424, 0.7807, 0.07424, 0.8021, 0.02781, 0.8021, 0.02781, 0.7807, 0.07424, 0.9369, 0.07424, 0.9812, 0.02781, 0.9812, 0.02781, 0.9369, 0.07424, 0.7581, 0.07424, 0.7807, 0.02781, 0.7807, 0.02781, 0.7581, 0.07424, 0.9113, 0.07424, 0.9369, 0.02781, 0.9369, 0.02781, 0.9113, 0.07424, 0.7347, 0.07424, 0.7581, 0.02781, 0.7581, 0.02781, 0.7347, 0.07424, 0.8872, 0.07424, 0.9113, 0.02781, 0.9113, 0.02781, 0.8872, 0.07424, 0.7093, 0.07424, 0.7347, 0.02781, 0.7347, 0.02781, 0.7093, 0.07424, 0.8647, 0.07424, 0.8872, 0.02781, 0.8872, 0.02781, 0.8647, 0.5939, 0.4383, 0.5476, 0.4383, 0.5476, 0.4383, 0.5939, 0.4383, 0.4089, 0.4383, 0.3627, 0.4383, 0.3627, 0.4383, 0.4089, 0.4383, 0.3164, 0.4383, 0.2702, 0.4383, 0.2702, 0.4383, 0.3164, 0.4383, 0.08524, 0.4383, 0.039, 0.4383, 0.039, 0.4383, 0.08524, 0.4383, 0.3627, 0.4383, 0.3164, 0.4383, 0.3164, 0.4383, 0.3627, 0.4383, 0.6401, 0.4383, 0.5939, 0.4383, 0.5939, 0.4383, 0.6401, 0.4383, 0.1315, 0.4383, 0.08524, 0.4383, 0.08524, 0.4383, 0.1315, 0.4383, 0.4551, 0.4383, 0.4089, 0.4383, 0.4089, 0.4383, 0.4551, 0.4383, 0.2702, 0.4383, 0.224, 0.4383, 0.224, 0.4383, 0.2702, 0.4383, 0.5014, 0.4383, 0.4551, 0.4383, 0.4551, 0.4383, 0.5014, 0.4383, 0.224, 0.4383, 0.1777, 0.4383, 0.1777, 0.4383, 0.224, 0.4383, 0.1777, 0.4383, 0.1315, 0.4383, 0.1315, 0.4383, 0.1777, 0.4383, 0.5476, 0.4383, 0.5014, 0.4383, 0.5014, 0.4383, 0.5476, 0.4383, 0.6863, 0.4383, 0.6401, 0.4383, 0.6401, 0.4383, 0.6863, 0.4383, 0.8694, 0.5343, 0.9226, 0.5464, 0.8694, 0.6567, 0.8694, 0.7792, 0.8163, 0.7671, 0.8694, 0.6567, 0.8163, 0.5464, 0.8694, 0.5343, 0.8694, 0.6567, 0.9226, 0.7671, 0.8694, 0.7792, 0.8694, 0.6567, 0.7501, 0.6295, 0.7737, 0.5804, 0.8694, 0.6567, 0.9652, 0.7331, 0.9226, 0.7671, 0.8694, 0.6567, 0.7501, 0.684, 0.7501, 0.6295, 0.8694, 0.6567, 0.9888, 0.684, 0.9652, 0.7331, 0.8694, 0.6567, 0.7737, 0.7331, 0.7501, 0.684, 0.8694, 0.6567, 0.9888, 0.6295, 0.9888, 0.684, 0.8694, 0.6567, 0.7737, 0.5804, 0.8163, 0.5464, 0.8694, 0.6567, 0.9652, 0.5804, 0.9888, 0.6295, 0.8694, 0.6567, 0.9226, 0.5464, 0.9652, 0.5804, 0.8694, 0.6567, 0.8163, 0.7671, 0.7737, 0.7331, 0.8694, 0.6567, 0.3164, 0.6611, 0.2702, 0.6611, 0.2702, 0.5976, 0.3164, 0.5976, 0.3164, 0.5976, 0.2702, 0.5976, 0.2702, 0.5414, 0.3164, 0.5414, 0.3164, 0.5414, 0.2702, 0.5414, 0.2702, 0.4469, 0.3164, 0.4469, 0.4551, 0.6611, 0.4089, 0.6611, 0.4089, 0.5976, 0.4551, 0.5976, 0.4551, 0.5976, 0.4089, 0.5976, 0.4089, 0.5414, 0.4551, 0.5414, 0.4551, 0.5414, 0.4089, 0.5414, 0.4089, 0.4469, 0.4551, 0.4469, 0.2702, 0.6611, 0.224, 0.6611, 0.224, 0.5976, 0.2702, 0.5976, 0.2702, 0.5976, 0.224, 0.5976, 0.224, 0.5414, 0.2702, 0.5414, 0.2702, 0.5414, 0.224, 0.5414, 0.224, 0.4469, 0.2702, 0.4469, 0.3627, 0.6611, 0.3164, 0.6611, 0.3164, 0.5976, 0.3627, 0.5976, 0.3627, 0.5976, 0.3164, 0.5976, 0.3164, 0.5414, 0.3627, 0.5414, 0.3627, 0.5414, 0.3164, 0.5414, 0.3164, 0.4469, 0.3627, 0.4469, 0.6863, 0.6611, 0.6401, 0.6611, 0.6401, 0.5976, 0.6863, 0.5976, 0.6863, 0.5976, 0.6401, 0.5976, 0.6401, 0.5414, 0.6863, 0.5414, 0.6863, 0.5414, 0.6401, 0.5414, 0.6401, 0.4469, 0.6863, 0.4469, 0.08524, 0.6611, 0.039, 0.6611, 0.039, 0.5976, 0.08524, 0.5976, 0.08524, 0.5976, 0.039, 0.5976, 0.039, 0.5414, 0.08524, 0.5414, 0.08524, 0.5414, 0.039, 0.5414, 0.039, 0.4469, 0.08524, 0.4469, 0.1315, 0.6611, 0.08524, 0.6611, 0.08524, 0.5976, 0.1315, 0.5976, 0.1315, 0.5976, 0.08524, 0.5976, 0.08524, 0.5414, 0.1315, 0.5414, 0.1315, 0.5414, 0.08524, 0.5414, 0.08524, 0.4469, 0.1315, 0.4469, 0.4089, 0.6611, 0.3627, 0.6611, 0.3627, 0.5976, 0.4089, 0.5976, 0.4089, 0.5976, 0.3627, 0.5976, 0.3627, 0.5414, 0.4089, 0.5414, 0.4089, 0.5414, 0.3627, 0.5414, 0.3627, 0.4469, 0.4089, 0.4469, 0.5939, 0.6611, 0.5476, 0.6611, 0.5476, 0.5976, 0.5939, 0.5976, 0.5939, 0.5976, 0.5476, 0.5976, 0.5476, 0.5414, 0.5939, 0.5414, 0.5939, 0.5414, 0.5476, 0.5414, 0.5476, 0.4469, 0.5939, 0.4469, 0.224, 0.6611, 0.1777, 0.6611, 0.1777, 0.5976, 0.224, 0.5976, 0.224, 0.5976, 0.1777, 0.5976, 0.1777, 0.5414, 0.224, 0.5414, 0.224, 0.5414, 0.1777, 0.5414, 0.1777, 0.4469, 0.224, 0.4469, 0.6401, 0.6611, 0.5939, 0.6611, 0.5939, 0.5976, 0.6401, 0.5976, 0.6401, 0.5976, 0.5939, 0.5976, 0.5939, 0.5414, 0.6401, 0.5414, 0.6401, 0.5414, 0.5939, 0.5414, 0.5939, 0.4469, 0.6401, 0.4469, 0.5014, 0.6611, 0.4551, 0.6611, 0.4551, 0.5976, 0.5014, 0.5976, 0.5014, 0.5976, 0.4551, 0.5976, 0.4551, 0.5414, 0.5014, 0.5414, 0.5014, 0.5414, 0.4551, 0.5414, 0.4551, 0.4469, 0.5014, 0.4469, 0.1777, 0.6611, 0.1315, 0.6611, 0.1315, 0.5976, 0.1777, 0.5976, 0.1777, 0.5976, 0.1315, 0.5976, 0.1315, 0.5414, 0.1777, 0.5414, 0.1777, 0.5414, 0.1315, 0.5414, 0.1315, 0.4469, 0.1777, 0.4469, 0.5476, 0.6611, 0.5014, 0.6611, 0.5014, 0.5976, 0.5476, 0.5976, 0.5476, 0.5976, 0.5014, 0.5976, 0.5014, 0.5414, 0.5476, 0.5414, 0.5476, 0.5414, 0.5014, 0.5414, 0.5014, 0.4469, 0.5476, 0.4469, 0.8952, 0.9441, 0.8952, 0.9499, 0.8825, 0.947, 0.8825, 0.9601, 0.8769, 0.9588, 0.8825, 0.947, 0.8698, 0.9499, 0.8698, 0.9441, 0.8825, 0.947, 0.8952, 0.9499, 0.8927, 0.9551, 0.8825, 0.947, 0.8769, 0.9353, 0.8825, 0.934, 0.8825, 0.947, 0.8723, 0.9551, 0.8698, 0.9499, 0.8825, 0.947, 0.8769, 0.9588, 0.8723, 0.9551, 0.8825, 0.947, 0.8825, 0.934, 0.8882, 0.9353, 0.8825, 0.947, 0.8927, 0.9551, 0.8882, 0.9588, 0.8825, 0.947, 0.8698, 0.9441, 0.8723, 0.9389, 0.8825, 0.947, 0.8882, 0.9353, 0.8927, 0.9389, 0.8825, 0.947, 0.8882, 0.9588, 0.8825, 0.9601, 0.8825, 0.947, 0.8927, 0.9389, 0.8952, 0.9441, 0.8825, 0.947, 0.8723, 0.9389, 0.8769, 0.9353, 0.8825, 0.947, 0.3041, 0.1798, 0.2293, 0.1542, 0.2392, 0.1455, 0.3072, 0.1566, 0.3072, 0.1566, 0.2392, 0.1455, 0.2415, 0.1374, 0.308, 0.1342, 0.308, 0.1342, 0.2415, 0.1374, 0.2385, 0.1297, 0.3058, 0.1117, 0.3058, 0.1117, 0.2385, 0.1297, 0.2245, 0.1266, 0.3004, 0.08835, 0.2392, 0.1455, 0.2293, 0.1542, 0.1888, 0.1476, 0.2245, 0.1266, 0.2385, 0.1297, 0.2415, 0.1374, 0.3004, 0.08835, 0.2245, 0.1266, 0.1888, 0.1476, 0.2917, 0.06251, 0.299, 0.2042, 0.1888, 0.1476, 0.2293, 0.1542, 0.3041, 0.1798, 0.07661, 0.1748, 0.07661, 0.1925, 0.06136, 0.2013, 0.0461, 0.1925, 0.0461, 0.1748, 0.06136, 0.166, 0.4947, 0.1932, 0.4906, 0.1956, 0.4182, 0.1778, 0.4915, 0.1719, 0.4906, 0.1956, 0.3124, 0.2066, 0.316, 0.1814, 0.4182, 0.1778, 0.3124, 0.2066, 0.299, 0.2042, 0.3041, 0.1798, 0.316, 0.1814, 0.4862, 0.0882, 0.4816, 0.08719, 0.4904, 0.06207, 0.4947, 0.06584, 0.4816, 0.08719, 0.3127, 0.08508, 0.3127, 0.052, 0.4904, 0.06207, 0.3127, 0.08508, 0.3004, 0.08835, 0.2917, 0.06251, 0.3127, 0.052, 0.4835, 0.1103, 0.4791, 0.1101, 0.4816, 0.08719, 0.4862, 0.0882, 0.4791, 0.1101, 0.3173, 0.1101, 0.3127, 0.08508, 0.4816, 0.08719, 0.3173, 0.1101, 0.3058, 0.1117, 0.3004, 0.08835, 0.3127, 0.08508, 0.4832, 0.1315, 0.479, 0.1318, 0.4791, 0.1101, 0.4835, 0.1103, 0.479, 0.1318, 0.3192, 0.1339, 0.3173, 0.1101, 0.4791, 0.1101, 0.3192, 0.1339, 0.308, 0.1342, 0.3058, 0.1117, 0.3173, 0.1101, 0.4848, 0.1517, 0.481, 0.1524, 0.479, 0.1318, 0.4832, 0.1315, 0.481, 0.1524, 0.3185, 0.1576, 0.3192, 0.1339, 0.479, 0.1318, 0.3185, 0.1576, 0.3072, 0.1566, 0.308, 0.1342, 0.3192, 0.1339, 0.4915, 0.1719, 0.4182, 0.1778, 0.481, 0.1524, 0.4848, 0.1517, 0.4182, 0.1778, 0.316, 0.1814, 0.3185, 0.1576, 0.481, 0.1524, 0.316, 0.1814, 0.3041, 0.1798, 0.3072, 0.1566, 0.3185, 0.1576, 0.3421, 0.3899, 0.1752, 0.3361, 0.2721, 0.3392, 0.3469, 0.3628, 0.3469, 0.3628, 0.2721, 0.3392, 0.281, 0.3296, 0.3502, 0.3407, 0.3502, 0.3407, 0.281, 0.3296, 0.282, 0.3212, 0.3511, 0.3194, 0.3511, 0.3194, 0.282, 0.3212, 0.279, 0.3132, 0.3497, 0.298, 0.2721, 0.3392, 0.1752, 0.3361, 0.2675, 0.3059, 0.279, 0.3132, 0.282, 0.3212, 0.281, 0.3296, 0.3497, 0.298, 0.279, 0.3132, 0.2675, 0.3059, 0.3461, 0.2758, 0.3461, 0.2758, 0.2675, 0.3059, 0.1752, 0.3361, 0.3407, 0.2518, 0.09234, 0.2013, 0.07708, 0.1925, 0.07708, 0.1748, 0.09234, 0.166, 0.1076, 0.1748, 0.1076, 0.1925, 0.5183, 0.2785, 0.5142, 0.2777, 0.4556, 0.2525, 0.5251, 0.2592, 0.5142, 0.2777, 0.3576, 0.2736, 0.3535, 0.2495, 0.4556, 0.2525, 0.3576, 0.2736, 0.3461, 0.2758, 0.3407, 0.2518, 0.3535, 0.2495, 0.516, 0.2985, 0.512, 0.2984, 0.5142, 0.2777, 0.5183, 0.2785, 0.512, 0.2984, 0.3606, 0.2969, 0.3576, 0.2736, 0.5142, 0.2777, 0.3606, 0.2969, 0.3497, 0.298, 0.3461, 0.2758, 0.3576, 0.2736, 0.5156, 0.3183, 0.5116, 0.3184, 0.512, 0.2984, 0.516, 0.2985, 0.5116, 0.3184, 0.3618, 0.3193, 0.3606, 0.2969, 0.512, 0.2984, 0.3618, 0.3193, 0.3511, 0.3194, 0.3497, 0.298, 0.3606, 0.2969, 0.5163, 0.3376, 0.5125, 0.338, 0.5116, 0.3184, 0.5156, 0.3183, 0.5125, 0.338, 0.3611, 0.3416, 0.3618, 0.3193, 0.5116, 0.3184, 0.3611, 0.3416, 0.3502, 0.3407, 0.3511, 0.3194, 0.3618, 0.3193, 0.5185, 0.3557, 0.5152, 0.3565, 0.5125, 0.338, 0.5163, 0.3376, 0.5152, 0.3565, 0.3588, 0.3649, 0.3611, 0.3416, 0.5125, 0.338, 0.3588, 0.3649, 0.3469, 0.3628, 0.3502, 0.3407, 0.3611, 0.3416, 0.5251, 0.3723, 0.461, 0.3825, 0.5152, 0.3565, 0.5185, 0.3557, 0.461, 0.3825, 0.3563, 0.3908, 0.3588, 0.3649, 0.5152, 0.3565, 0.3563, 0.3908, 0.3421, 0.3899, 0.3469, 0.3628, 0.3588, 0.3649, 0.748, 0.08141, 0.7512, 0.1046, 0.6832, 0.1157, 0.6732, 0.107, 0.7512, 0.1046, 0.7519, 0.127, 0.6854, 0.1238, 0.6832, 0.1157, 0.7519, 0.127, 0.7498, 0.1495, 0.6825, 0.1315, 0.6854, 0.1238, 0.7498, 0.1495, 0.7444, 0.1728, 0.6685, 0.1346, 0.6825, 0.1315, 0.6832, 0.1157, 0.6854, 0.1238, 0.6825, 0.1315, 0.6685, 0.1346, 0.6328, 0.1136, 0.6732, 0.107, 0.7444, 0.1728, 0.7356, 0.1987, 0.6328, 0.1136, 0.6685, 0.1346, 0.7429, 0.05698, 0.748, 0.08141, 0.6732, 0.107, 0.6328, 0.1136, 0.1076, 0.2282, 0.09234, 0.237, 0.07708, 0.2282, 0.07708, 0.2105, 0.09234, 0.2017, 0.1076, 0.2105, 0.9386, 0.06801, 0.9354, 0.08934, 0.8622, 0.0834, 0.9346, 0.06564, 0.9346, 0.06564, 0.8622, 0.0834, 0.76, 0.07982, 0.7613, 0.0459, 0.7613, 0.0459, 0.76, 0.07982, 0.748, 0.08141, 0.7429, 0.05698, 0.9302, 0.173, 0.9386, 0.1954, 0.9343, 0.1991, 0.9255, 0.174, 0.9255, 0.174, 0.9343, 0.1991, 0.7499, 0.2025, 0.7567, 0.1761, 0.7567, 0.1761, 0.7499, 0.2025, 0.7356, 0.1987, 0.7444, 0.1728, 0.9275, 0.1509, 0.9302, 0.173, 0.9255, 0.174, 0.9231, 0.1511, 0.9231, 0.1511, 0.9255, 0.174, 0.7567, 0.1761, 0.7613, 0.1511, 0.7613, 0.1511, 0.7567, 0.1761, 0.7444, 0.1728, 0.7498, 0.1495, 0.9272, 0.1297, 0.9275, 0.1509, 0.9231, 0.1511, 0.923, 0.1294, 0.923, 0.1294, 0.9231, 0.1511, 0.7613, 0.1511, 0.7631, 0.1273, 0.7631, 0.1273, 0.7613, 0.1511, 0.7498, 0.1495, 0.7519, 0.127, 0.9288, 0.1095, 0.9272, 0.1297, 0.923, 0.1294, 0.925, 0.1087, 0.925, 0.1087, 0.923, 0.1294, 0.7631, 0.1273, 0.7625, 0.1036, 0.7625, 0.1036, 0.7631, 0.1273, 0.7519, 0.127, 0.7512, 0.1046, 0.9354, 0.08934, 0.9288, 0.1095, 0.925, 0.1087, 0.8622, 0.0834, 0.8622, 0.0834, 0.925, 0.1087, 0.7625, 0.1036, 0.76, 0.07982, 0.76, 0.07982, 0.7625, 0.1036, 0.7512, 0.1046, 0.748, 0.08141, 0.7501, 0.2578, 0.7548, 0.2849, 0.6794, 0.3089, 0.5803, 0.3112, 0.7548, 0.2849, 0.7582, 0.3071, 0.6886, 0.319, 0.6794, 0.3089, 0.7582, 0.3071, 0.7591, 0.3282, 0.6917, 0.3266, 0.6886, 0.319, 0.7591, 0.3282, 0.7578, 0.3494, 0.6869, 0.3334, 0.6917, 0.3266, 0.6794, 0.3089, 0.6886, 0.319, 0.6917, 0.3266, 0.6869, 0.3334, 0.675, 0.3411, 0.5803, 0.3112, 0.7578, 0.3494, 0.7542, 0.3716, 0.675, 0.3411, 0.6869, 0.3334, 0.7542, 0.3716, 0.7488, 0.3955, 0.5803, 0.3112, 0.675, 0.3411, 0.07661, 0.2282, 0.06136, 0.237, 0.0461, 0.2282, 0.0461, 0.2105, 0.06136, 0.2017, 0.07661, 0.2105, 0.9257, 0.3689, 0.9325, 0.3881, 0.8632, 0.3947, 0.9217, 0.3697, 0.9217, 0.3697, 0.8632, 0.3947, 0.7616, 0.3978, 0.7657, 0.3737, 0.7657, 0.3737, 0.7616, 0.3978, 0.7488, 0.3955, 0.7542, 0.3716, 0.9234, 0.3489, 0.9257, 0.3689, 0.9217, 0.3697, 0.9194, 0.3491, 0.9194, 0.3491, 0.9217, 0.3697, 0.7657, 0.3737, 0.7687, 0.3505, 0.7687, 0.3505, 0.7657, 0.3737, 0.7542, 0.3716, 0.7578, 0.3494, 0.923, 0.3292, 0.9234, 0.3489, 0.9194, 0.3491, 0.9191, 0.3291, 0.9191, 0.3291, 0.9194, 0.3491, 0.7687, 0.3505, 0.7697, 0.3283, 0.7697, 0.3283, 0.7687, 0.3505, 0.7578, 0.3494, 0.7591, 0.3282, 0.9237, 0.31, 0.923, 0.3292, 0.9191, 0.3291, 0.92, 0.3096, 0.92, 0.3096, 0.9191, 0.3291, 0.7697, 0.3283, 0.7691, 0.3061, 0.7691, 0.3061, 0.7697, 0.3283, 0.7591, 0.3282, 0.7582, 0.3071, 0.9259, 0.292, 0.9237, 0.31, 0.92, 0.3096, 0.9227, 0.2911, 0.9227, 0.2911, 0.92, 0.3096, 0.7691, 0.3061, 0.7667, 0.2829, 0.7667, 0.2829, 0.7691, 0.3061, 0.7582, 0.3071, 0.7548, 0.2849, 0.9325, 0.2755, 0.9259, 0.292, 0.9227, 0.2911, 0.8687, 0.2653, 0.8687, 0.2653, 0.9227, 0.2911, 0.7667, 0.2829, 0.7643, 0.2569, 0.7643, 0.2569, 0.7667, 0.2829, 0.7548, 0.2849, 0.7501, 0.2578])
me_x.materials.append(mat_mat_cabocha)
me_x.use_remesh_fix_poles = True
me_x.use_remesh_preserve_attributes = False
me_x.update()
arm_x = bpy.data.armatures.new('アーマチュア')  # bones are not reproduced

# ---- objects
ob_camera = bpy.data.objects.new('Camera', cam_camera)
ob_body = bpy.data.objects.new('body', me_x)
ob_x = bpy.data.objects.new('アーマチュア', arm_x)

# ---- transforms, parenting, visibility, modifiers, constraints
ob_camera.location = (7.359, -6.926, 4.958)
ob_camera.rotation_euler = (1.109, 0.0, 0.8149)
ob_camera.lock_rotations_4d = False
ob_camera.empty_display_type = 'ARROWS'
ob_camera.color = (0.0, 0.0, 0.0, 0.0)
ob_camera.display_type = 'WIRE'
ob_camera.lineart.crease_threshold = 0.0
ob_body.parent = ob_x
ob_body.location = (0.0, 0.0, 1.36)
_vg = ob_body.vertex_groups.new(name='hips')
for _i, _w in zip([0, 1, 2, 3, 4, 5, 6, 7, 8, 9, 11, 12, 13, 14, 15, 16, 17, 18, 19, 20, 21, 22, 24, 25, 26, 27, 28, 29, 30, 31, 32, 33, 34, 35, 37, 38, 39, 40, 41, 42, 43, 44, 45, 46, 47, 48, 50, 51, 52, 53, 54, 55, 56, 57, 58, 59, 60, 61, 63, 64, 65, 66, 67, 68, 69, 70, 71, 72, 73, 74, 76, 77, 78, 79, 80, 81, 82, 83, 84, 85, 86, 87, 89, 90, 91, 92, 93, 94, 95, 96, 97, 98, 99, 100, 101, 102, 103, 104, 105, 106, 107, 108, 109, 110, 111, 112, 113, 114, 115, 116, 117, 118, 119, 120, 121, 122, 123, 124, 125, 126, 128, 129, 130, 131, 132, 133, 134, 135, 136, 137, 138, 139, 140, 142, 143, 144, 145, 146, 147, 148, 149, 150, 151, 152, 153, 155, 156, 157, 158, 159, 160, 161, 162, 163, 164, 165, 166, 168, 169, 170, 171, 172, 173, 174, 175, 176, 177, 178, 179, 181, 182, 189, 190, 191, 197, 198, 199, 200, 201, 202, 203, 204, 205, 206, 207, 208, 209, 210, 211, 212, 213, 214, 215, 216, 217, 218, 219, 220, 221, 222, 223, 224, 225, 226, 227, 228, 229, 230, 231, 232, 233, 234, 235, 236, 237, 238, 239, 240, 241, 242, 243, 244, 245, 246, 247, 248, 249, 250, 251, 252, 253, 254, 255, 256, 257, 258, 259, 260, 261, 262, 263, 264, 265, 266, 267, 268, 269, 270, 271, 272, 273, 274, 275], [0.0, 0.0, 0.0, 0.0, 0.0, 0.0, 0.0, 0.0, 0.0, 0.0, 0.0, 0.0, 0.0, 0.0, 0.0, 0.0, 0.0, 0.0, 0.0, 0.0, 0.0, 0.0, 0.0, 0.0, 0.0, 0.0, 0.0, 0.0, 0.0, 0.0, 0.0, 0.0, 0.0, 0.0, 0.0, 0.0, 0.0, 0.0, 0.0, 0.0, 0.0, 0.0, 0.0, 0.0, 0.0, 0.0, 0.0, 0.0, 0.0, 0.0, 0.0, 0.0, 0.0, 0.0, 0.0, 0.0, 0.0, 0.0, 0.0, 0.0, 0.0, 0.0, 0.0, 0.0, 0.0, 0.0, 0.0, 0.0, 0.0, 0.0, 0.0, 0.0, 0.0, 0.0, 0.0, 0.0, 0.0, 0.0, 0.0, 0.0, 0.0, 0.0, 0.0, 0.0, 0.0, 0.0, 0.0, 0.0, 0.0, 0.0, 0.0, 0.0, 0.0, 0.0, 0.5755, 0.0, 0.0, 0.0, 0.0, 0.0, 0.0, 0.0, 0.0, 0.0, 0.0, 0.0, 0.0, 0.7384, 0.0, 0.0, 0.0, 0.0, 0.0, 0.0, 0.0, 0.0, 0.0, 0.0, 0.0, 0.0, 0.0, 0.0, 0.0, 0.0, 0.0, 0.0, 0.0, 0.0, 0.0, 0.0, 0.0, 0.0, 0.0, 0.0, 0.0, 0.0, 0.0, 0.0, 0.0, 0.0, 0.0, 0.0, 0.0, 0.0, 0.0, 0.0, 0.0, 0.0, 0.0, 0.0, 0.0, 0.0, 0.0, 0.0, 0.0, 0.0, 0.0, 0.0, 0.0, 0.0, 0.0, 0.0, 0.0, 0.0, 0.0, 0.0, 0.0, 0.0, 0.0, 0.0, 0.0, 0.4875, 0.4875, 0.6586, 0.5755, 0.6586, 0.7384, 0.6586, 0.5755, 0.4875, 0.4875, 0.5755, 0.6586, 1.0, 1.0, 1.0, 1.0, 1.0, 1.0, 1.0, 1.0, 1.0, 1.0, 1.0, 1.0, 1.0, 1.0, 0.9694, 0.3731, 0.7701, 1.0, 0.3731, 0.7701, 1.0, 0.3731, 0.7701, 1.0, 0.3731, 0.7701, 1.0, 1.0, 0.7701, 0.3731, 1.0, 0.7701, 0.3731, 0.3731, 0.7701, 1.0, 0.3731, 0.7701, 1.0, 1.0, 0.7701, 0.3731, 0.3731, 0.7701, 1.0, 1.0, 0.7701, 0.3731, 1.0, 0.7701, 0.3731, 0.3731, 0.7701, 1.0, 0.3731, 0.7701, 1.0, 0.0, 0.0, 0.0, 0.0, 0.0, 0.0, 0.0, 0.0, 0.0, 0.0, 0.0, 0.0, 0.0]): _vg.add([_i], _w, 'REPLACE')
_vg = ob_body.vertex_groups.new(name='spine')
for _i, _w in zip([0, 1, 2, 3, 4, 5, 6, 7, 8, 9, 11, 12, 13, 14, 15, 16, 17, 18, 19, 20, 21, 22, 24, 25, 26, 27, 28, 29, 30, 31, 32, 33, 34, 35, 37, 38, 39, 40, 41, 42, 43, 44, 45, 46, 47, 48, 50, 51, 52, 53, 54, 55, 56, 57, 58, 59, 60, 61, 63, 64, 65, 66, 67, 68, 69, 70, 71, 72, 73, 74, 76, 77, 78, 79, 80, 81, 82, 83, 84, 85, 86, 87, 89, 90, 91, 92, 93, 94, 95, 96, 97, 98, 99, 100, 101, 102, 103, 104, 105, 106, 107, 108, 109, 110, 111, 112, 113, 114, 115, 116, 117, 118, 119, 120, 121, 122, 123, 124, 125, 126, 128, 129, 130, 131, 132, 133, 134, 135, 136, 137, 138, 139, 140, 142, 143, 144, 145, 146, 147, 148, 149, 150, 151, 152, 153, 155, 156, 157, 158, 159, 160, 161, 162, 163, 164, 165, 166, 168, 169, 170, 171, 172, 173, 174, 175, 176, 177, 178, 179, 181, 182, 189, 190, 191, 197, 198, 199, 200, 201, 202, 203, 204, 205, 206, 207, 208, 209, 210, 211, 212, 213, 214, 215, 217, 218, 219, 220, 221, 222, 223, 224, 225, 226, 227, 228, 229, 230, 231, 232, 233, 234, 235, 237, 238, 239, 240, 242, 243, 245, 246, 247, 248, 249, 250, 252, 253, 254, 255, 256, 257, 258, 259, 260, 261, 263, 264, 265, 266, 267, 268, 269, 270, 271, 272, 273, 274, 275], [0.0, 0.0, 0.0, 0.0, 0.0, 0.0, 0.0, 0.0, 0.0, 1.0, 0.0, 0.0, 0.0, 0.0, 0.0, 0.0, 0.0, 0.0, 0.0, 0.0, 0.0, 1.0, 0.0, 0.0, 0.0, 0.0, 0.0, 0.0, 0.0, 0.0, 0.0, 0.0, 0.0, 1.0, 0.0, 0.0, 0.0, 0.0, 0.0, 0.0, 0.0, 0.0, 0.0, 0.0, 0.0, 1.0, 0.0, 0.0, 0.0, 0.0, 0.0, 0.0, 0.0, 0.0, 0.0, 0.0, 0.0, 1.0, 0.0, 0.0, 0.0, 0.0, 0.0, 0.0, 0.0, 0.0, 0.0, 0.0, 0.0, 1.0, 0.0, 0.0, 0.0, 0.0, 0.0, 0.0, 0.0, 0.0, 0.0, 0.0, 0.0, 1.0, 0.0, 0.0, 0.0, 0.0, 0.0, 0.0, 0.0, 0.0, 0.0, 0.0, 0.0, 1.0, 0.09583, 0.0, 0.0, 0.0, 0.0, 0.0, 0.0, 0.0, 0.0, 0.0, 0.0, 0.0, 1.0, 0.08676, 0.0, 0.0, 0.0, 0.0, 0.0, 0.0, 0.0, 0.0, 0.0, 0.0, 0.0, 1.0, 0.0, 0.0, 0.0, 0.0, 0.0, 0.0, 0.0, 0.0, 0.0, 0.0, 0.0, 0.0, 1.0, 0.0, 0.0, 0.0, 0.0, 0.0, 0.0, 0.0, 0.0, 0.0, 0.0, 0.0, 1.0, 0.0, 0.0, 0.0, 0.0, 0.0, 0.0, 0.0, 0.0, 0.0, 0.0, 0.0, 1.0, 0.0, 0.0, 0.0, 0.0, 0.0, 0.0, 0.0, 0.0, 0.0, 0.0, 0.0, 1.0, 0.0, 0.0, 0.08902, 0.08901, 0.101, 0.0958, 0.101, 0.08676, 0.101, 0.09583, 0.08902, 0.08901, 0.0958, 0.101, 0.0, 0.0, 0.0, 0.0, 0.0, 0.0, 0.0, 0.0, 0.0, 0.0, 0.0, 0.0, 0.0, 0.01122, 0.6269, 0.1647, 0.0, 0.6269, 0.1647, 0.0, 0.6269, 0.1647, 0.0, 0.6269, 0.1647, 0.0, 0.0, 0.1647, 0.6269, 0.1647, 0.6269, 0.6269, 0.1647, 0.6269, 0.1647, 0.0, 0.1647, 0.6269, 0.6269, 0.1647, 0.0, 0.1647, 0.6269, 0.0, 0.1647, 0.6269, 0.6269, 0.1647, 0.0, 0.6269, 0.1647, 0.0, 0.0, 0.0, 0.0, 0.0, 0.0, 0.0, 0.0, 0.0, 0.0, 0.0, 0.0, 0.0]): _vg.add([_i], _w, 'REPLACE')
_vg = ob_body.vertex_groups.new(name='chest')
_vg = ob_body.vertex_groups.new(name='neck')
_vg.add([10, 183], 1.0, 'REPLACE')
_vg = ob_body.vertex_groups.new(name='head')
for _i, _w in zip([0, 1, 2, 3, 4, 5, 6, 7, 8, 9, 11, 12, 13, 14, 15, 16, 17, 18, 19, 20, 21, 22, 24, 25, 26, 27, 28, 29, 30, 31, 32, 33, 34, 35, 37, 38, 39, 40, 41, 42, 43, 44, 45, 46, 47, 48, 50, 51, 52, 53, 54, 55, 56, 57, 58, 59, 60, 61, 63, 64, 65, 66, 67, 68, 69, 70, 71, 72, 73, 76, 77, 78, 79, 80, 81, 82, 83, 84, 85, 86, 87, 89, 90, 91, 92, 93, 94, 95, 96, 97, 98, 99, 100, 101, 102, 103, 104, 105, 106, 107, 108, 109, 110, 111, 112, 113, 114, 115, 116, 117, 118, 119, 120, 121, 122, 123, 124, 125, 126, 128, 129, 130, 131, 132, 133, 134, 135, 136, 137, 138, 139, 140, 142, 143, 144, 145, 146, 147, 148, 149, 150, 151, 152, 153, 155, 156, 157, 158, 159, 160, 161, 162, 163, 164, 165, 166, 168, 169, 170, 171, 172, 173, 174, 175, 176, 177, 178, 179, 181, 182, 189, 190, 191, 197, 198, 199, 200, 201, 202, 203, 204, 205, 221, 222, 224, 225, 226, 227, 228, 229, 230, 231, 232, 233, 234, 235, 237, 238, 239, 240, 242, 243, 246, 247, 248, 249, 252, 253, 254, 255, 256, 257, 258, 259, 260, 261, 263, 264, 265, 266, 267, 268, 269, 270, 271, 272, 273, 274, 275, 276], [1.0, 1.0, 1.0, 1.0, 1.0, 1.0, 1.0, 1.0, 1.0, 0.0, 1.0, 1.0, 1.0, 1.0, 1.0, 1.0, 1.0, 1.0, 1.0, 1.0, 1.0, 0.0, 1.0, 1.0, 1.0, 1.0, 1.0, 1.0, 1.0, 1.0, 1.0, 1.0, 1.0, 0.0, 1.0, 1.0, 1.0, 1.0, 1.0, 1.0, 1.0, 1.0, 1.0, 1.0, 1.0, 0.0, 1.0, 1.0, 1.0, 1.0, 1.0, 1.0, 1.0, 1.0, 1.0, 1.0, 1.0, 0.0, 1.0, 1.0, 1.0, 1.0, 1.0, 1.0, 1.0, 1.0, 1.0, 1.0, 1.0, 1.0, 1.0, 1.0, 1.0, 1.0, 1.0, 1.0, 1.0, 1.0, 1.0, 1.0, 0.0, 1.0, 1.0, 1.0, 1.0, 1.0, 1.0, 1.0, 1.0, 1.0, 1.0, 1.0, 0.0, 0.09772, 1.0, 1.0, 1.0, 1.0, 1.0, 1.0, 1.0, 1.0, 1.0, 1.0, 1.0, 0.0, 0.06599, 1.0, 1.0, 1.0, 1.0, 1.0, 1.0, 1.0, 1.0, 1.0, 1.0, 1.0, 0.0, 1.0, 1.0, 1.0, 1.0, 1.0, 1.0, 1.0, 1.0, 1.0, 1.0, 1.0, 1.0, 0.0, 1.0, 1.0, 1.0, 1.0, 1.0, 1.0, 1.0, 1.0, 1.0, 1.0, 1.0, 0.0, 1.0, 1.0, 1.0, 1.0, 1.0, 1.0, 1.0, 1.0, 1.0, 1.0, 1.0, 0.0, 1.0, 1.0, 1.0, 1.0, 1.0, 1.0, 1.0, 1.0, 1.0, 1.0, 1.0, 0.0, 1.0, 1.0, 0.1025, 0.1005, 0.08515, 0.09323, 0.08192, 0.06599, 0.08515, 0.09772, 0.1025, 0.1005, 0.09323, 0.08192, 0.0, 0.0, 0.0, 0.0, 0.0, 0.0, 0.0, 0.0, 0.0, 0.0, 0.0, 0.0, 0.0, 0.0, 0.0, 0.0, 0.0, 0.0, 0.0, 0.0, 0.0, 0.0, 0.0, 0.0, 0.0, 0.0, 0.0, 0.0, 0.0, 0.0, 0.0, 0.0, 0.0, 0.0, 1.0, 1.0, 1.0, 1.0, 1.0, 1.0, 1.0, 1.0, 1.0, 1.0, 1.0, 1.0, 1.0, 0.9944]): _vg.add([_i], _w, 'REPLACE')
_vg = ob_body.vertex_groups.new(name='shoulder_L')
for _i, _w in zip([0, 1, 2, 3, 4, 5, 6, 7, 8, 9, 11, 12, 13, 14, 15, 16, 17, 18, 19, 20, 21, 22, 23, 24, 25, 26, 27, 28, 29, 30, 31, 32, 33, 34, 35, 36, 37, 38, 39, 40, 41, 42, 43, 44, 45, 46, 47, 48, 49, 50, 51, 52, 53, 54, 55, 56, 57, 58, 59, 60, 61, 62, 63, 64, 65, 66, 67, 68, 69, 70, 71, 72, 73, 75, 76, 77, 78, 79, 80, 81, 82, 83, 84, 85, 86, 87, 88, 89, 90, 91, 92, 93, 94, 95, 96, 97, 98, 99, 100, 102, 103, 104, 105, 106, 107, 108, 109, 110, 111, 112, 113, 115, 116, 117, 118, 119, 120, 121, 122, 123, 124, 125, 126, 128, 129, 130, 131, 132, 133, 134, 135, 136, 137, 138, 139, 140, 142, 143, 144, 145, 146, 147, 148, 149, 150, 151, 152, 153, 155, 156, 157, 158, 159, 160, 161, 162, 163, 164, 165, 166, 168, 169, 170, 171, 172, 173, 174, 175, 176, 177, 178, 179, 181, 182, 184, 185, 186, 187, 188, 221, 224, 227, 230, 235, 238, 239, 242, 247, 248, 253, 256, 257, 260, 263, 264, 265, 266, 267, 268, 269, 270, 271, 272, 273, 274, 275, 312, 314, 316], [0.0, 0.0, 0.0, 0.0, 0.0, 0.0, 0.0, 0.0, 0.0, 0.0, 0.0, 0.0, 0.0, 0.0, 0.0, 0.0, 0.0, 0.0, 0.0, 0.0, 0.0, 0.0, 1.0, 0.0, 0.0, 0.0, 0.0, 0.0, 0.0, 0.0, 0.0, 0.0, 0.0, 0.0, 0.0, 1.0, 0.0, 0.0, 0.0, 0.0, 0.0, 0.0, 0.0, 0.0, 0.0, 0.0, 0.0, 0.0, 1.0, 0.0, 0.0, 0.0, 0.0, 0.0, 0.0, 0.0, 0.0, 0.0, 0.0, 0.0, 0.0, 1.0, 0.0, 0.0, 0.0, 0.0, 0.0, 0.0, 0.0, 0.0, 0.0, 0.0, 0.0, 1.0, 0.0, 0.0, 0.0, 0.0, 0.0, 0.0, 0.0, 0.0, 0.0, 0.0, 0.0, 0.0, 1.0, 0.0, 0.0, 0.0, 0.0, 0.0, 0.0, 0.0, 0.0, 0.0, 0.0, 0.0, 0.0, 0.0, 0.0, 0.0, 0.0, 0.0, 0.0, 0.0, 0.0, 0.0, 0.0, 0.0, 0.0, 0.0, 0.0, 0.0, 0.0, 0.0, 0.0, 0.0, 0.0, 0.0, 0.0, 0.0, 0.0, 0.0, 0.0, 0.0, 0.0, 0.0, 0.0, 0.0, 0.0, 0.0, 0.0, 0.0, 0.0, 0.0, 0.0, 0.0, 0.0, 0.0, 0.0, 0.0, 0.0, 0.0, 0.0, 0.0, 0.0, 0.0, 0.0, 0.0, 0.0, 0.0, 0.0, 0.0, 0.0, 0.0, 0.0, 0.0, 0.0, 0.0, 0.0, 0.0, 0.0, 0.0, 0.0, 0.0, 0.0, 0.0, 0.0, 0.0, 0.0, 0.0, 0.0, 0.0, 1.0, 1.0, 1.0, 1.0, 1.0, 0.0, 0.0, 0.0, 0.0, 0.0, 0.0, 0.0, 0.0, 0.0, 0.0, 0.0, 0.0, 0.0, 0.0, 0.0, 0.0, 0.0, 0.0, 0.0, 0.0, 0.0, 0.0, 0.0, 0.0, 0.0, 0.0, 0.0, 0.08996, 0.3931, 0.09107]): _vg.add([_i], _w, 'REPLACE')
_vg = ob_body.vertex_groups.new(name='upperarm_L')
for _i, _w in zip([308, 310, 312, 314, 316, 318, 320, 321, 322, 323, 325, 326, 328, 329, 331, 332, 334, 335], [0.9895, 0.9783, 0.9071, 0.6049, 0.9059, 0.9778, 0.08962, 0.9001, 0.8787, 0.09508, 0.8428, 0.1141, 0.8245, 0.1236, 0.841, 0.1143, 0.8762, 0.09152]): _vg.add([_i], _w, 'REPLACE')
_vg = ob_body.vertex_groups.new(name='arm_L')
for _i, _w in zip([307, 309, 311, 313, 315, 317, 319, 320, 321, 322, 323, 324, 325, 326, 327, 328, 329, 330, 331, 332, 333, 334, 335, 336], [0.1314, 0.3134, 0.2427, 0.3017, 0.2454, 0.2998, 0.8212, 0.9403, 0.1024, 0.1228, 0.923, 0.1333, 0.1547, 0.8817, 0.08382, 0.1684, 0.8676, 0.08997, 0.1557, 0.8782, 0.0938, 0.1234, 0.9077, 0.1956]): _vg.add([_i], _w, 'REPLACE')
_vg = ob_body.vertex_groups.new(name='hand_L')
for _i, _w in zip([307, 309, 311, 313, 315, 317, 319, 324, 327, 330, 333, 336], [0.8693, 0.6878, 0.7571, 0.6978, 0.7548, 0.7027, 0.1664, 0.8687, 0.9157, 0.9092, 0.906, 0.8078]): _vg.add([_i], _w, 'REPLACE')
_vg = ob_body.vertex_groups.new(name='shoulder_R')
for _i, _w in zip([9, 126, 127, 138, 139, 140, 141, 150, 151, 152, 153, 154, 162, 163, 164, 165, 166, 167, 176, 177, 178, 179, 180, 182, 192, 193, 194, 195, 196, 224, 230, 235, 242, 372, 374, 376], [0.0, 0.0, 1.0, 0.0, 0.0, 0.0, 1.0, 0.0, 0.0, 0.0, 0.0, 1.0, 0.0, 0.0, 0.0, 0.0, 0.0, 1.0, 0.0, 0.0, 0.0, 0.0, 1.0, 0.0, 1.0, 1.0, 1.0, 1.0, 1.0, 0.0, 0.0, 0.0, 0.0, 0.08996, 0.3931, 0.09107]): _vg.add([_i], _w, 'REPLACE')
_vg = ob_body.vertex_groups.new(name='upperarm_R')
for _i, _w in zip([368, 370, 372, 374, 376, 378, 380, 381, 382, 383, 385, 386, 388, 389, 391, 392, 394, 395], [0.9895, 0.9783, 0.9071, 0.6049, 0.9059, 0.9778, 0.08962, 0.9001, 0.8787, 0.09508, 0.8428, 0.1141, 0.8245, 0.1236, 0.841, 0.1143, 0.8762, 0.09152]): _vg.add([_i], _w, 'REPLACE')
_vg = ob_body.vertex_groups.new(name='arm_R')
for _i, _w in zip([367, 369, 371, 373, 375, 377, 379, 380, 381, 382, 383, 384, 385, 386, 387, 388, 389, 390, 391, 392, 393, 394, 395, 396], [0.1314, 0.3134, 0.2427, 0.3017, 0.2454, 0.2998, 0.8212, 0.9403, 0.1024, 0.1228, 0.923, 0.1333, 0.1547, 0.8817, 0.08382, 0.1684, 0.8676, 0.08997, 0.1557, 0.8782, 0.0938, 0.1234, 0.9077, 0.1956]): _vg.add([_i], _w, 'REPLACE')
_vg = ob_body.vertex_groups.new(name='hand_R')
for _i, _w in zip([367, 369, 371, 373, 375, 377, 379, 384, 387, 390, 393, 396], [0.8693, 0.6878, 0.7571, 0.6978, 0.7548, 0.7027, 0.1664, 0.8687, 0.9157, 0.9092, 0.906, 0.8078]): _vg.add([_i], _w, 'REPLACE')
_vg = ob_body.vertex_groups.new(name='upperleg_R')
for _i, _w in zip([114, 126, 139, 140, 152, 153, 166, 191, 198, 199, 200, 201, 202, 203, 204, 205, 222, 224, 225, 226, 228, 229, 230, 231, 232, 233, 234, 235, 237, 240, 242, 243, 246, 249, 252, 254, 255, 256, 257, 258, 259, 261, 338, 340, 342, 344, 346, 348, 350, 351, 352, 353, 355, 356, 358, 359, 361, 362, 364, 365], [0.04853, 0.0, 0.0, 0.0, 0.0, 0.0, 0.0, 0.01064, 0.01066, 0.04855, 0.1129, 0.1971, 0.2891, 0.2891, 0.1971, 0.1129, 0.0, 0.0, 0.0, 0.0, 0.0, 0.0, 0.0, 0.0, 0.0, 0.0, 0.0, 0.0, 0.0, 0.0, 0.0, 0.0, 0.0, 0.0, 0.0, 0.0, 0.0, 0.0, 0.0, 0.0, 0.0, 0.0, 0.9959, 0.9952, 0.9896, 0.9904, 0.9958, 0.9965, 0.1543, 0.8207, 0.8352, 0.1279, 0.8789, 0.08841, 0.9125, 0.06228, 0.8815, 0.08603, 0.8367, 0.1238]): _vg.add([_i], _w, 'REPLACE')
_vg = ob_body.vertex_groups.new(name='leg_R')
for _i, _w in zip([337, 339, 341, 345, 347, 349, 350, 351, 352, 353, 354, 355, 356, 357, 358, 359, 361, 362, 363, 364, 365, 366], [0.488, 0.4363, 0.1236, 0.1235, 0.4554, 0.8432, 0.8761, 0.1842, 0.1675, 0.8869, 0.4565, 0.1212, 0.9088, 0.09713, 0.08719, 0.9337, 0.1181, 0.9094, 0.09595, 0.1643, 0.8777, 0.4704]): _vg.add([_i], _w, 'REPLACE')
_vg = ob_body.vertex_groups.new(name='foot_R')
for _i, _w in zip([337, 339, 341, 343, 345, 347, 349, 354, 357, 360, 363, 366], [0.5123, 0.5645, 0.8764, 0.977, 0.877, 0.5474, 0.1318, 0.545, 0.9026, 0.9851, 0.9042, 0.5335]): _vg.add([_i], _w, 'REPLACE')
_vg = ob_body.vertex_groups.new(name='upperleg_L')
for _i, _w in zip([35, 47, 48, 60, 61, 101, 114, 189, 190, 191, 197, 198, 199, 200, 205, 221, 222, 224, 225, 226, 227, 228, 229, 230, 231, 232, 233, 234, 235, 237, 238, 239, 240, 242, 243, 246, 247, 248, 249, 252, 253, 254, 255, 256, 257, 258, 259, 260, 261, 278, 280, 282, 284, 286, 288, 290, 291, 292, 293, 295, 296, 298, 299, 301, 302, 304, 305], [0.0, 0.0, 0.0, 0.0, 0.0, 0.1971, 0.04855, 0.2891, 0.2891, 0.1129, 0.1971, 0.1129, 0.04853, 0.01064, 0.01066, 0.0, 0.0, 0.0, 0.0, 0.0, 0.0, 0.0, 0.0, 0.0, 0.0, 0.0, 0.0, 0.0, 0.0, 0.0, 0.0, 0.0, 0.0, 0.0, 0.0, 0.0, 0.0, 0.0, 0.0, 0.0, 0.0, 0.0, 0.0, 0.0, 0.0, 0.0, 0.0, 0.0, 0.0, 0.9953, 0.9944, 0.9861, 0.9841, 0.9863, 0.9945, 0.1543, 0.8207, 0.8352, 0.1279, 0.8788, 0.08841, 0.9124, 0.06227, 0.8814, 0.08602, 0.8367, 0.1238]): _vg.add([_i], _w, 'REPLACE')
_vg = ob_body.vertex_groups.new(name='leg_L')
for _i, _w in zip([277, 279, 281, 285, 287, 289, 290, 291, 292, 293, 294, 295, 296, 297, 298, 299, 301, 302, 303, 304, 305, 306], [0.488, 0.4363, 0.1236, 0.1235, 0.4554, 0.8432, 0.8761, 0.1843, 0.1675, 0.8869, 0.4565, 0.1212, 0.9088, 0.09713, 0.08725, 0.9337, 0.1182, 0.9094, 0.09595, 0.1643, 0.8777, 0.4704]): _vg.add([_i], _w, 'REPLACE')
_vg = ob_body.vertex_groups.new(name='foot_L')
for _i, _w in zip([277, 279, 281, 283, 285, 287, 289, 294, 297, 300, 303, 306], [0.5123, 0.5645, 0.8764, 0.977, 0.877, 0.5474, 0.1318, 0.545, 0.9026, 0.9851, 0.9042, 0.5335]): _vg.add([_i], _w, 'REPLACE')
_m = ob_body.modifiers.new('アーマチュア', 'ARMATURE')
_m.object = ob_x
ob_x.location = (0.0, 0.0, 0.0)
ob_x.scale = (0.5, 0.5, 0.5)
ob_x.show_in_front = True

# ---- collection membership
col_collection.objects.link(ob_camera)
col_collection.objects.link(ob_body)
col_collection.objects.link(ob_x)

# ---- scene / render settings (as saved in the file)
scene.camera = ob_camera
scene.frame_start = 1; scene.frame_end = 250; scene.frame_set(1)
scene.render.engine = 'BLENDER_EEVEE_NEXT'
scene.cycles.sampling_pattern = 'TABULATED_SOBOL'
scene.cycles.use_light_tree = False
scene.view_settings.view_transform = 'Filmic'
bpy.context.view_layer.update()

# ---- added for rendering (the .blend has no usable light): sun
light_auto_sun = bpy.data.lights.new('AutoSun', 'SUN')
light_auto_sun.energy = 3.0
light_auto_sun.angle = 0.0523599
ob_auto_sun = bpy.data.objects.new('AutoSun', light_auto_sun)
scene.collection.objects.link(ob_auto_sun)
ob_auto_sun.rotation_euler = (0.872665, 0.174533, 0.523599)
bpy.context.view_layer.update()
